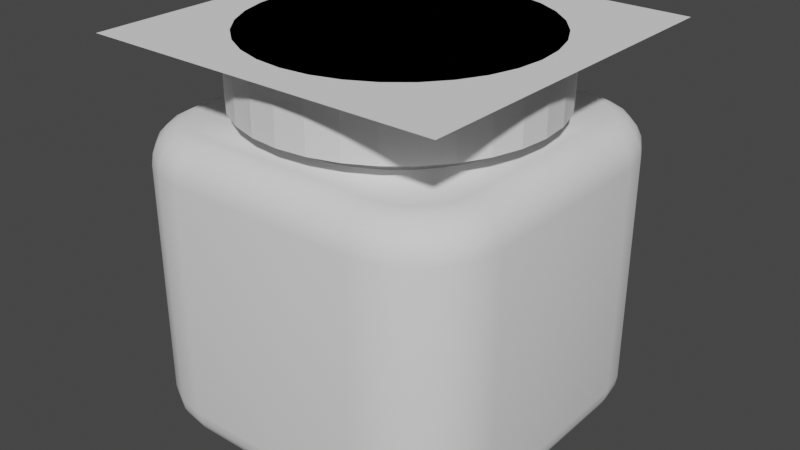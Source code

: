 # Source: jar.blend  (saved by Blender 2.82.7; exported with 4.5.12 LTS)
import bpy
from mathutils import Matrix  # noqa: F401  (used for matrix-valued properties, if any)

bpy.ops.wm.read_factory_settings(use_empty=True)
scene = bpy.context.scene
scene.name = 'Scene'

# ---- collections
col_collection = bpy.data.collections.new('Collection'); scene.collection.children.link(col_collection)

# ---- world
world_world = bpy.data.worlds.new('World'); scene.world = world_world
world_world.use_nodes = True; world_world.node_tree.nodes.clear()
_N = world_world.node_tree.nodes; _L = world_world.node_tree.links
n0 = _N.new('ShaderNodeOutputWorld'); n0.name = 'World Output'; n0.location = (300, 300)
n1 = _N.new('ShaderNodeBackground'); n1.name = 'Background'; n1.location = (10, 300)
n1.inputs[0].default_value = (0.05088, 0.05088, 0.05088, 1.0)
_L.new(n1.outputs[0], n0.inputs[0])
n0.is_active_output = True
world_world.color = (0.05088, 0.05088, 0.05088)
world_world.use_sun_shadow = False
world_world.sun_shadow_jitter_overblur = 0.0

# ---- meshes
me_cube_001 = bpy.data.meshes.new('Cube.001')
me_cube_001.from_pydata([(-0.519, -0.8193, -1.0), (-0.5333, -1.0, -0.8193), (-0.5234, -0.8751, -0.9912), (-0.5274, -0.9255, -0.9655), (-0.5305, -0.9655, -0.9255), (-0.5326, -0.9912, -0.8751), (-0.8193, -0.519, -1.0), (-1.0, -0.5333, -0.8193), (-0.8751, -0.5234, -0.9912), (-0.9255, -0.5274, -0.9655), (-0.9655, -0.5305, -0.9255), (-0.9912, -0.5326, -0.8751), (-0.6209, -0.8031, -1.0), (-0.6775, -0.9772, -0.8193), (-0.6384, -0.8569, -0.9912), (-0.6542, -0.9054, -0.9655), (-0.6667, -0.9439, -0.9255), (-0.6747, -0.9686, -0.8751), (-0.7, -0.7628, -1.0), (-0.8076, -0.9109, -0.8193), (-0.7333, -0.8086, -0.9912), (-0.7633, -0.8498, -0.9655), (-0.7871, -0.8826, -0.9255), (-0.8023, -0.9036, -0.8751), (-0.7628, -0.7, -1.0), (-0.9109, -0.8076, -0.8193), (-0.8086, -0.7333, -0.9912), (-0.8498, -0.7633, -0.9655), (-0.8826, -0.7871, -0.9255), (-0.9036, -0.8023, -0.8751), (-0.8031, -0.6209, -1.0), (-0.9772, -0.6775, -0.8193), (-0.8569, -0.6384, -0.9912), (-0.9054, -0.6542, -0.9655), (-0.9439, -0.6667, -0.9255), (-0.9686, -0.6747, -0.8751), (-0.8193, -0.519, 0.5771), (-1.0, -0.5333, 0.3963), (-0.8751, -0.5234, 0.5682), (-0.9255, -0.5274, 0.5426), (-0.9655, -0.5305, 0.5026), (-0.9912, -0.5326, 0.4522), (-0.519, -0.8193, 0.5771), (-0.5333, -1.0, 0.3963), (-0.5234, -0.8751, 0.5682), (-0.5274, -0.9255, 0.5426), (-0.5305, -0.9655, 0.5026), (-0.5326, -0.9912, 0.4522), (-0.8031, -0.6209, 0.5771), (-0.9772, -0.6775, 0.3963), (-0.8569, -0.6384, 0.5682), (-0.9054, -0.6542, 0.5426), (-0.9439, -0.6667, 0.5026), (-0.9686, -0.6747, 0.4522), (-0.7628, -0.7, 0.5771), (-0.9109, -0.8076, 0.3963), (-0.8086, -0.7333, 0.5682), (-0.8498, -0.7633, 0.5426), (-0.8826, -0.7871, 0.5026), (-0.9036, -0.8023, 0.4522), (-0.7, -0.7628, 0.5771), (-0.8076, -0.9109, 0.3963), (-0.7333, -0.8086, 0.5682), (-0.7633, -0.8498, 0.5426), (-0.7871, -0.8826, 0.5026), (-0.8023, -0.9036, 0.4522), (-0.6209, -0.8031, 0.5771), (-0.6775, -0.9772, 0.3963), (-0.6384, -0.8569, 0.5682), (-0.6542, -0.9054, 0.5426), (-0.6667, -0.9439, 0.5026), (-0.6747, -0.9686, 0.4522), (-0.8193, 0.519, -1.0), (-1.0, 0.5333, -0.8193), (-0.8751, 0.5234, -0.9912), (-0.9255, 0.5274, -0.9655), (-0.9655, 0.5305, -0.9255), (-0.9912, 0.5326, -0.8751), (-0.519, 0.8193, -1.0), (-0.5333, 1.0, -0.8193), (-0.5234, 0.8751, -0.9912), (-0.5274, 0.9255, -0.9655), (-0.5305, 0.9655, -0.9255), (-0.5326, 0.9912, -0.8751), (-0.8031, 0.6209, -1.0), (-0.9772, 0.6775, -0.8193), (-0.8569, 0.6384, -0.9912), (-0.9054, 0.6542, -0.9655), (-0.9439, 0.6667, -0.9255), (-0.9686, 0.6747, -0.8751), (-0.7628, 0.7, -1.0), (-0.9109, 0.8076, -0.8193), (-0.8086, 0.7333, -0.9912), (-0.8498, 0.7633, -0.9655), (-0.8826, 0.7871, -0.9255), (-0.9036, 0.8023, -0.8751), (-0.7, 0.7628, -1.0), (-0.8076, 0.9109, -0.8193), (-0.7333, 0.8086, -0.9912), (-0.7633, 0.8498, -0.9655), (-0.7871, 0.8826, -0.9255), (-0.8023, 0.9036, -0.8751), (-0.6209, 0.8031, -1.0), (-0.6775, 0.9772, -0.8193), (-0.6384, 0.8569, -0.9912), (-0.6542, 0.9054, -0.9655), (-0.6667, 0.9439, -0.9255), (-0.6747, 0.9686, -0.8751), (-0.519, 0.8193, 0.5771), (-0.5333, 1.0, 0.3963), (-0.5234, 0.8751, 0.5682), (-0.5274, 0.9255, 0.5426), (-0.5305, 0.9655, 0.5026), (-0.5326, 0.9912, 0.4522), (-0.8193, 0.519, 0.5771), (-1.0, 0.5333, 0.3963), (-0.8751, 0.5234, 0.5682), (-0.9255, 0.5274, 0.5426), (-0.9655, 0.5305, 0.5026), (-0.9912, 0.5326, 0.4522), (-0.6209, 0.8031, 0.5771), (-0.6775, 0.9772, 0.3963), (-0.6384, 0.8569, 0.5682), (-0.6542, 0.9054, 0.5426), (-0.6667, 0.9439, 0.5026), (-0.6747, 0.9686, 0.4522), (-0.7, 0.7628, 0.5771), (-0.8076, 0.9109, 0.3963), (-0.7333, 0.8086, 0.5682), (-0.7633, 0.8498, 0.5426), (-0.7871, 0.8826, 0.5026), (-0.8023, 0.9036, 0.4522), (-0.7628, 0.7, 0.5771), (-0.9109, 0.8076, 0.3963), (-0.8086, 0.7333, 0.5682), (-0.8498, 0.7633, 0.5426), (-0.8826, 0.7871, 0.5026), (-0.9036, 0.8023, 0.4522), (-0.8031, 0.6209, 0.5771), (-0.9772, 0.6775, 0.3963), (-0.8569, 0.6384, 0.5682), (-0.9054, 0.6542, 0.5426), (-0.9439, 0.6667, 0.5026), (-0.9686, 0.6747, 0.4522), (0.8193, -0.519, -1.0), (1.0, -0.5333, -0.8193), (0.8751, -0.5234, -0.9912), (0.9255, -0.5274, -0.9655), (0.9655, -0.5305, -0.9255), (0.9912, -0.5326, -0.8751), (0.519, -0.8193, -1.0), (0.5333, -1.0, -0.8193), (0.5234, -0.8751, -0.9912), (0.5274, -0.9255, -0.9655), (0.5305, -0.9655, -0.9255), (0.5326, -0.9912, -0.8751), (0.8031, -0.6209, -1.0), (0.9772, -0.6775, -0.8193), (0.8569, -0.6384, -0.9912), (0.9054, -0.6542, -0.9655), (0.9439, -0.6667, -0.9255), (0.9686, -0.6747, -0.8751), (0.7628, -0.7, -1.0), (0.9109, -0.8076, -0.8193), (0.8086, -0.7333, -0.9912), (0.8498, -0.7633, -0.9655), (0.8826, -0.7871, -0.9255), (0.9036, -0.8023, -0.8751), (0.7, -0.7628, -1.0), (0.8076, -0.9109, -0.8193), (0.7333, -0.8086, -0.9912), (0.7633, -0.8498, -0.9655), (0.7871, -0.8826, -0.9255), (0.8023, -0.9036, -0.8751), (0.6209, -0.8031, -1.0), (0.6775, -0.9772, -0.8193), (0.6384, -0.8569, -0.9912), (0.6542, -0.9054, -0.9655), (0.6667, -0.9439, -0.9255), (0.6747, -0.9686, -0.8751), (0.519, -0.8193, 0.5771), (0.5333, -1.0, 0.3963), (0.5234, -0.8751, 0.5682), (0.5274, -0.9255, 0.5426), (0.5305, -0.9655, 0.5026), (0.5326, -0.9912, 0.4522), (0.8193, -0.519, 0.5771), (1.0, -0.5333, 0.3963), (0.8751, -0.5234, 0.5682), (0.9255, -0.5274, 0.5426), (0.9655, -0.5305, 0.5026), (0.9912, -0.5326, 0.4522), (0.6209, -0.8031, 0.5771), (0.6775, -0.9772, 0.3963), (0.6384, -0.8569, 0.5682), (0.6542, -0.9054, 0.5426), (0.6667, -0.9439, 0.5026), (0.6747, -0.9686, 0.4522), (0.7, -0.7628, 0.5771), (0.8076, -0.9109, 0.3963), (0.7333, -0.8086, 0.5682), (0.7633, -0.8498, 0.5426), (0.7871, -0.8826, 0.5026), (0.8023, -0.9036, 0.4522), (0.7628, -0.7, 0.5771), (0.9109, -0.8076, 0.3963), (0.8086, -0.7333, 0.5682), (0.8498, -0.7633, 0.5426), (0.8826, -0.7871, 0.5026), (0.9036, -0.8023, 0.4522), (0.8031, -0.6209, 0.5771), (0.9772, -0.6775, 0.3963), (0.8569, -0.6384, 0.5682), (0.9054, -0.6542, 0.5426), (0.9439, -0.6667, 0.5026), (0.9686, -0.6747, 0.4522), (0.519, 0.8193, -1.0), (0.5333, 1.0, -0.8193), (0.5234, 0.8751, -0.9912), (0.5274, 0.9255, -0.9655), (0.5305, 0.9655, -0.9255), (0.5326, 0.9912, -0.8751), (0.8193, 0.519, -1.0), (1.0, 0.5333, -0.8193), (0.8751, 0.5234, -0.9912), (0.9255, 0.5274, -0.9655), (0.9655, 0.5305, -0.9255), (0.9912, 0.5326, -0.8751), (0.6209, 0.8031, -1.0), (0.6775, 0.9772, -0.8193), (0.6384, 0.8569, -0.9912), (0.6542, 0.9054, -0.9655), (0.6667, 0.9439, -0.9255), (0.6747, 0.9686, -0.8751), (0.7, 0.7628, -1.0), (0.8076, 0.9109, -0.8193), (0.7333, 0.8086, -0.9912), (0.7633, 0.8498, -0.9655), (0.7871, 0.8826, -0.9255), (0.8023, 0.9036, -0.8751), (0.7628, 0.7, -1.0), (0.9109, 0.8076, -0.8193), (0.8086, 0.7333, -0.9912), (0.8498, 0.7633, -0.9655), (0.8826, 0.7871, -0.9255), (0.9036, 0.8023, -0.8751), (0.8031, 0.6209, -1.0), (0.9772, 0.6775, -0.8193), (0.8569, 0.6384, -0.9912), (0.9054, 0.6542, -0.9655), (0.9439, 0.6667, -0.9255), (0.9686, 0.6747, -0.8751), (0.8193, 0.519, 0.5771), (1.0, 0.5333, 0.3963), (0.8751, 0.5234, 0.5682), (0.9255, 0.5274, 0.5426), (0.9655, 0.5305, 0.5026), (0.9912, 0.5326, 0.4522), (0.519, 0.8193, 0.5771), (0.5333, 1.0, 0.3963), (0.5234, 0.8751, 0.5682), (0.5274, 0.9255, 0.5426), (0.5305, 0.9655, 0.5026), (0.5326, 0.9912, 0.4522), (0.8031, 0.6209, 0.5771), (0.9772, 0.6775, 0.3963), (0.8569, 0.6384, 0.5682), (0.9054, 0.6542, 0.5426), (0.9439, 0.6667, 0.5026), (0.9686, 0.6747, 0.4522), (0.7628, 0.7, 0.5771), (0.9109, 0.8076, 0.3963), (0.8086, 0.7333, 0.5682), (0.8498, 0.7633, 0.5426), (0.8826, 0.7871, 0.5026), (0.9036, 0.8023, 0.4522), (0.7, 0.7628, 0.5771), (0.8076, 0.9109, 0.3963), (0.7333, 0.8086, 0.5682), (0.7633, 0.8498, 0.5426), (0.7871, 0.8826, 0.5026), (0.8023, 0.9036, 0.4522), (0.6209, 0.8031, 0.5771), (0.6775, 0.9772, 0.3963), (0.6384, 0.8569, 0.5682), (0.6542, 0.9054, 0.5426), (0.6667, 0.9439, 0.5026), (0.6747, 0.9686, 0.4522), (0.0, 0.6423, 0.5771), (0.1253, 0.63, 0.5771), (0.2458, 0.5934, 0.5771), (0.3568, 0.5341, 0.5771), (0.4542, 0.4542, 0.5771), (0.5341, 0.3568, 0.5771), (0.5934, 0.2458, 0.5771), (0.63, 0.1253, 0.5771), (0.6423, 7.749e-07, 0.5771), (0.63, -0.1253, 0.5771), (0.5934, -0.2458, 0.5771), (0.5341, -0.3568, 0.5771), (0.4542, -0.4542, 0.5771), (0.3568, -0.5341, 0.5771), (0.2458, -0.5934, 0.5771), (0.1253, -0.63, 0.5771), (5.96e-08, -0.6423, 0.5771), (-0.1253, -0.63, 0.5771), (-0.2458, -0.5934, 0.5771), (-0.3568, -0.5341, 0.5771), (-0.4542, -0.4542, 0.5771), (-0.5341, -0.3568, 0.5771), (-0.5934, -0.2458, 0.5771), (-0.63, -0.1253, 0.5771), (-0.6423, -2.049e-08, 0.5771), (-0.63, 0.1253, 0.5771), (-0.5934, 0.2458, 0.5771), (-0.5341, 0.3568, 0.5771), (-0.4542, 0.4542, 0.5771), (-0.3568, 0.5341, 0.5771), (-0.2458, 0.5934, 0.5771), (-0.1253, 0.63, 0.5771), (0.0, 0.6423, 0.768), (0.1253, 0.63, 0.768), (0.2458, 0.5934, 0.768), (0.3568, 0.5341, 0.768), (0.4542, 0.4542, 0.768), (0.5341, 0.3568, 0.768), (0.5934, 0.2458, 0.768), (0.63, 0.1253, 0.768), (0.6423, 7.749e-07, 0.768), (0.63, -0.1253, 0.768), (0.5934, -0.2458, 0.768), (0.5341, -0.3568, 0.768), (0.4542, -0.4542, 0.768), (0.3568, -0.5341, 0.768), (0.2458, -0.5934, 0.768), (0.1253, -0.63, 0.768), (5.96e-08, -0.6423, 0.768), (-0.1253, -0.63, 0.768), (-0.2458, -0.5934, 0.768), (-0.3568, -0.5341, 0.768), (-0.4542, -0.4542, 0.768), (-0.5341, -0.3568, 0.768), (-0.5934, -0.2458, 0.768), (-0.63, -0.1253, 0.768), (-0.6423, -2.049e-08, 0.768), (-0.63, 0.1253, 0.768), (-0.5934, 0.2458, 0.768), (-0.5341, 0.3568, 0.768), (-0.4542, 0.4542, 0.768), (-0.3568, 0.5341, 0.768), (-0.2458, 0.5934, 0.768), (-0.1253, 0.63, 0.768), (-1.0, 0.0, -0.8193), (-0.9912, 0.0, -0.8751), (-0.9655, 0.0, -0.9255), (-0.9255, 0.0, -0.9655), (-0.8751, 0.0, -0.9912), (-0.8193, 0.0, -1.0), (-0.8193, 0.0, 0.5771), (-0.8751, 0.0, 0.5682), (-0.9255, 0.0, 0.5426), (-0.9655, 0.0, 0.5026), (-0.9912, 0.0, 0.4522), (-1.0, 0.0, 0.3963), (-0.7314, -0.7314, -1.0), (-0.7709, -0.7709, -0.9912), (-0.8065, -0.8065, -0.9655), (-0.8348, -0.8348, -0.9255), (-0.853, -0.853, -0.8751), (-0.8592, -0.8592, -0.8193), (-0.7314, -0.7314, 0.5771), (-0.7709, -0.7709, 0.5682), (-0.8065, -0.8065, 0.5426), (-0.8348, -0.8348, 0.5026), (-0.853, -0.853, 0.4522), (-0.8592, -0.8592, 0.3963), (-0.7314, 0.7314, 0.5771), (-0.7709, 0.7709, 0.5682), (-0.8065, 0.8065, 0.5426), (-0.8348, 0.8348, 0.5026), (-0.853, 0.853, 0.4522), (-0.8592, 0.8592, 0.3963), (-0.7314, 0.7314, -1.0), (-0.7709, 0.7709, -0.9912), (-0.8065, 0.8065, -0.9655), (-0.8348, 0.8348, -0.9255), (-0.853, 0.853, -0.8751), (-0.8592, 0.8592, -0.8193), (0.7314, 0.7314, 0.5771), (0.7709, 0.7709, 0.5682), (0.8065, 0.8065, 0.5426), (0.8348, 0.8348, 0.5026), (0.853, 0.853, 0.4522), (0.8592, 0.8592, 0.3963), (0.7314, 0.7314, -1.0), (0.7709, 0.7709, -0.9912), (0.8065, 0.8065, -0.9655), (0.8348, 0.8348, -0.9255), (0.853, 0.853, -0.8751), (0.8592, 0.8592, -0.8193), (0.7314, -0.7314, 0.5771), (0.7709, -0.7709, 0.5682), (0.8065, -0.8065, 0.5426), (0.8348, -0.8348, 0.5026), (0.853, -0.853, 0.4522), (0.8592, -0.8592, 0.3963), (0.7314, -0.7314, -1.0), (0.7709, -0.7709, -0.9912), (0.8065, -0.8065, -0.9655), (0.8348, -0.8348, -0.9255), (0.853, -0.853, -0.8751), (0.8592, -0.8592, -0.8193), (0.0, -1.0, -0.8193), (0.0, -0.9912, -0.8751), (0.0, -0.9655, -0.9255), (0.0, -0.9255, -0.9655), (0.0, -0.8751, -0.9912), (0.0, -0.8193, -1.0), (0.0, -0.8193, 0.5771), (0.0, -0.8751, 0.5682), (0.0, -0.9255, 0.5426), (0.0, -0.9655, 0.5026), (0.0, -0.9912, 0.4522), (0.0, -1.0, 0.3963), (1.0, 0.0, -0.8193), (0.9912, 0.0, -0.8751), (0.9655, 0.0, -0.9255), (0.9255, 0.0, -0.9655), (0.8751, 0.0, -0.9912), (0.8193, 0.0, -1.0), (1.0, 0.0, 0.3963), (0.9912, 0.0, 0.4522), (0.9655, 0.0, 0.5026), (0.9255, 0.0, 0.5426), (0.8751, 0.0, 0.5682), (0.8193, 0.0, 0.5771), (0.0, 1.0, -0.8193), (0.0, 0.9912, -0.8751), (0.0, 0.9655, -0.9255), (0.0, 0.9255, -0.9655), (0.0, 0.8751, -0.9912), (0.0, 0.8193, -1.0), (0.0, 1.0, 0.3963), (0.0, 0.9912, 0.4522), (0.0, 0.9655, 0.5026), (0.0, 0.9255, 0.5426), (0.0, 0.8751, 0.5682), (0.0, 0.8193, 0.5771)], [], [(31, 49, 37, 7), (181, 151, 175, 193), (139, 85, 73, 115), (13, 67, 61, 19), (133, 91, 85, 139), (412, 423, 43, 1), (369, 375, 55, 25), (25, 55, 49, 31), (352, 363, 115, 73), (436, 442, 259, 217), (211, 157, 145, 187), (121, 103, 97, 127), (381, 387, 91, 133), (109, 79, 103, 121), (277, 235, 229, 283), (265, 247, 241, 271), (393, 399, 235, 277), (253, 223, 247, 265), (205, 163, 157, 211), (283, 229, 217, 259), (193, 175, 169, 199), (405, 411, 163, 205), (424, 430, 187, 145), (1, 43, 67, 13), (12, 0, 2, 14), (14, 2, 3, 15), (15, 3, 4, 16), (16, 4, 5, 17), (17, 5, 1, 13), (42, 66, 68, 44), (44, 68, 69, 45), (45, 69, 70, 46), (46, 70, 71, 47), (47, 71, 67, 43), (18, 12, 14, 20), (20, 14, 15, 21), (21, 15, 16, 22), (22, 16, 17, 23), (23, 17, 13, 19), (66, 60, 62, 68), (68, 62, 63, 69), (69, 63, 64, 70), (70, 64, 65, 71), (71, 65, 61, 67), (364, 18, 20, 365), (365, 20, 21, 366), (366, 21, 22, 367), (367, 22, 23, 368), (368, 23, 19, 369), (370, 54, 56, 371), (371, 56, 57, 372), (372, 57, 58, 373), (373, 58, 59, 374), (374, 59, 55, 375), (30, 24, 26, 32), (32, 26, 27, 33), (33, 27, 28, 34), (34, 28, 29, 35), (35, 29, 25, 31), (54, 48, 50, 56), (56, 50, 51, 57), (57, 51, 52, 58), (58, 52, 53, 59), (59, 53, 49, 55), (6, 30, 32, 8), (8, 32, 33, 9), (9, 33, 34, 10), (10, 34, 35, 11), (11, 35, 31, 7), (48, 36, 38, 50), (50, 38, 39, 51), (51, 39, 40, 52), (52, 40, 41, 53), (53, 41, 37, 49), (120, 108, 110, 122), (122, 110, 111, 123), (123, 111, 112, 124), (124, 112, 113, 125), (125, 113, 109, 121), (78, 102, 104, 80), (80, 104, 105, 81), (81, 105, 106, 82), (82, 106, 107, 83), (83, 107, 103, 79), (126, 120, 122, 128), (128, 122, 123, 129), (129, 123, 124, 130), (130, 124, 125, 131), (131, 125, 121, 127), (102, 96, 98, 104), (104, 98, 99, 105), (105, 99, 100, 106), (106, 100, 101, 107), (107, 101, 97, 103), (376, 126, 128, 377), (377, 128, 129, 378), (378, 129, 130, 379), (379, 130, 131, 380), (380, 131, 127, 381), (382, 90, 92, 383), (383, 92, 93, 384), (384, 93, 94, 385), (385, 94, 95, 386), (386, 95, 91, 387), (138, 132, 134, 140), (140, 134, 135, 141), (141, 135, 136, 142), (142, 136, 137, 143), (143, 137, 133, 139), (90, 84, 86, 92), (92, 86, 87, 93), (93, 87, 88, 94), (94, 88, 89, 95), (95, 89, 85, 91), (114, 138, 140, 116), (116, 140, 141, 117), (117, 141, 142, 118), (118, 142, 143, 119), (119, 143, 139, 115), (84, 72, 74, 86), (86, 74, 75, 87), (87, 75, 76, 88), (88, 76, 77, 89), (89, 77, 73, 85), (264, 252, 254, 266), (266, 254, 255, 267), (267, 255, 256, 268), (268, 256, 257, 269), (269, 257, 253, 265), (222, 246, 248, 224), (224, 248, 249, 225), (225, 249, 250, 226), (226, 250, 251, 227), (227, 251, 247, 223), (270, 264, 266, 272), (272, 266, 267, 273), (273, 267, 268, 274), (274, 268, 269, 275), (275, 269, 265, 271), (246, 240, 242, 248), (248, 242, 243, 249), (249, 243, 244, 250), (250, 244, 245, 251), (251, 245, 241, 247), (388, 270, 272, 389), (389, 272, 273, 390), (390, 273, 274, 391), (391, 274, 275, 392), (392, 275, 271, 393), (394, 234, 236, 395), (395, 236, 237, 396), (396, 237, 238, 397), (397, 238, 239, 398), (398, 239, 235, 399), (282, 276, 278, 284), (284, 278, 279, 285), (285, 279, 280, 286), (286, 280, 281, 287), (287, 281, 277, 283), (234, 228, 230, 236), (236, 230, 231, 237), (237, 231, 232, 238), (238, 232, 233, 239), (239, 233, 229, 235), (258, 282, 284, 260), (260, 284, 285, 261), (261, 285, 286, 262), (262, 286, 287, 263), (263, 287, 283, 259), (228, 216, 218, 230), (230, 218, 219, 231), (231, 219, 220, 232), (232, 220, 221, 233), (233, 221, 217, 229), (192, 180, 182, 194), (194, 182, 183, 195), (195, 183, 184, 196), (196, 184, 185, 197), (197, 185, 181, 193), (150, 174, 176, 152), (152, 176, 177, 153), (153, 177, 178, 154), (154, 178, 179, 155), (155, 179, 175, 151), (198, 192, 194, 200), (200, 194, 195, 201), (201, 195, 196, 202), (202, 196, 197, 203), (203, 197, 193, 199), (174, 168, 170, 176), (176, 170, 171, 177), (177, 171, 172, 178), (178, 172, 173, 179), (179, 173, 169, 175), (400, 198, 200, 401), (401, 200, 201, 402), (402, 201, 202, 403), (403, 202, 203, 404), (404, 203, 199, 405), (406, 162, 164, 407), (407, 164, 165, 408), (408, 165, 166, 409), (409, 166, 167, 410), (410, 167, 163, 411), (210, 204, 206, 212), (212, 206, 207, 213), (213, 207, 208, 214), (214, 208, 209, 215), (215, 209, 205, 211), (162, 156, 158, 164), (164, 158, 159, 165), (165, 159, 160, 166), (166, 160, 161, 167), (167, 161, 157, 163), (186, 210, 212, 188), (188, 212, 213, 189), (189, 213, 214, 190), (190, 214, 215, 191), (191, 215, 211, 187), (156, 144, 146, 158), (158, 146, 147, 159), (159, 147, 148, 160), (160, 148, 149, 161), (161, 149, 145, 157), (352, 73, 77, 353), (353, 77, 76, 354), (354, 76, 75, 355), (355, 75, 74, 356), (356, 74, 72, 357), (436, 217, 221, 437), (437, 221, 220, 438), (438, 220, 219, 439), (439, 219, 218, 440), (440, 218, 216, 441), (424, 145, 149, 425), (425, 149, 148, 426), (426, 148, 147, 427), (427, 147, 146, 428), (428, 146, 144, 429), (412, 1, 5, 413), (413, 5, 4, 414), (414, 4, 3, 415), (415, 3, 2, 416), (416, 2, 0, 417), (358, 114, 116, 359), (359, 116, 117, 360), (360, 117, 118, 361), (361, 118, 119, 362), (362, 119, 115, 363), (418, 42, 44, 419), (419, 44, 45, 420), (420, 45, 46, 421), (421, 46, 47, 422), (422, 47, 43, 423), (430, 253, 257, 431), (431, 257, 256, 432), (432, 256, 255, 433), (433, 255, 254, 434), (434, 254, 252, 435), (442, 109, 113, 443), (443, 113, 112, 444), (444, 112, 111, 445), (445, 111, 110, 446), (446, 110, 108, 447), (72, 84, 90, 382, 96, 102, 78, 441, 216, 228, 234, 394, 240, 246, 222, 429, 144, 156, 162, 406, 168, 174, 150, 417, 0, 12, 18, 364, 24, 30, 6, 357), (292, 291, 323, 324), (319, 318, 350, 351), (306, 305, 337, 338), (293, 292, 324, 325), (288, 319, 351, 320), (307, 306, 338, 339), (294, 293, 325, 326), (308, 307, 339, 340), (295, 294, 326, 327), (309, 308, 340, 341), (296, 295, 327, 328), (310, 309, 341, 342), (297, 296, 328, 329), (311, 310, 342, 343), (298, 297, 329, 330), (312, 311, 343, 344), (299, 298, 330, 331), (313, 312, 344, 345), (300, 299, 331, 332), (314, 313, 345, 346), (301, 300, 332, 333), (315, 314, 346, 347), (302, 301, 333, 334), (289, 288, 320, 321), (316, 315, 347, 348), (303, 302, 334, 335), (290, 289, 321, 322), (317, 316, 348, 349), (304, 303, 335, 336), (291, 290, 322, 323), (318, 317, 349, 350), (305, 304, 336, 337), (41, 362, 363, 37), (40, 361, 362, 41), (39, 360, 361, 40), (38, 359, 360, 39), (36, 358, 359, 38), (8, 356, 357, 6), (9, 355, 356, 8), (10, 354, 355, 9), (11, 353, 354, 10), (7, 352, 353, 11), (7, 37, 363, 352), (65, 374, 375, 61), (64, 373, 374, 65), (63, 372, 373, 64), (62, 371, 372, 63), (60, 370, 371, 62), (29, 368, 369, 25), (28, 367, 368, 29), (27, 366, 367, 28), (26, 365, 366, 27), (24, 364, 365, 26), (19, 61, 375, 369), (101, 386, 387, 97), (100, 385, 386, 101), (99, 384, 385, 100), (98, 383, 384, 99), (96, 382, 383, 98), (137, 380, 381, 133), (136, 379, 380, 137), (135, 378, 379, 136), (134, 377, 378, 135), (132, 376, 377, 134), (127, 97, 387, 381), (245, 398, 399, 241), (244, 397, 398, 245), (243, 396, 397, 244), (242, 395, 396, 243), (240, 394, 395, 242), (281, 392, 393, 277), (280, 391, 392, 281), (279, 390, 391, 280), (278, 389, 390, 279), (276, 388, 389, 278), (271, 241, 399, 393), (173, 410, 411, 169), (172, 409, 410, 173), (171, 408, 409, 172), (170, 407, 408, 171), (168, 406, 407, 170), (209, 404, 405, 205), (208, 403, 404, 209), (207, 402, 403, 208), (206, 401, 402, 207), (204, 400, 401, 206), (199, 169, 411, 405), (185, 422, 423, 181), (184, 421, 422, 185), (183, 420, 421, 184), (182, 419, 420, 183), (180, 418, 419, 182), (152, 416, 417, 150), (153, 415, 416, 152), (154, 414, 415, 153), (155, 413, 414, 154), (151, 412, 413, 155), (151, 181, 423, 412), (188, 434, 435, 186), (189, 433, 434, 188), (190, 432, 433, 189), (191, 431, 432, 190), (187, 430, 431, 191), (224, 428, 429, 222), (225, 427, 428, 224), (226, 426, 427, 225), (227, 425, 426, 226), (223, 424, 425, 227), (223, 253, 430, 424), (260, 446, 447, 258), (261, 445, 446, 260), (262, 444, 445, 261), (263, 443, 444, 262), (259, 442, 443, 263), (80, 440, 441, 78), (81, 439, 440, 80), (82, 438, 439, 81), (83, 437, 438, 82), (79, 436, 437, 83), (79, 109, 442, 436), (114, 358, 312, 313), (138, 114, 313, 314), (132, 138, 314, 315), (316, 376, 132, 315), (126, 376, 316, 317), (120, 126, 317, 318), (108, 120, 318, 319), (288, 447, 108, 319), (258, 447, 288, 289), (282, 258, 289, 290), (276, 282, 290, 291), (292, 388, 276, 291), (270, 388, 292, 293), (264, 270, 293, 294), (252, 264, 294, 295), (296, 435, 252, 295), (186, 435, 296, 297), (210, 186, 297, 298), (204, 210, 298, 299), (300, 400, 204, 299), (198, 400, 300, 301), (192, 198, 301, 302), (180, 192, 302, 303), (304, 418, 180, 303), (42, 418, 304, 305), (66, 42, 305, 306), (60, 66, 306, 307), (308, 370, 60, 307), (54, 370, 308, 309), (48, 54, 309, 310), (36, 48, 310, 311), (312, 358, 36, 311)])
me_cube_001.polygons.foreach_set('use_smooth', [True] * 417)
_uv = me_cube_001.uv_layers.new(name='UVMap')
_uv.uv.foreach_set('vector', [0.4037, 0.04031, 0.5963, 0.04031, 0.5963, 0.05834, 0.4037, 0.05834, 0.5963, 0.8083, 0.4037, 0.8083, 0.3933, 0.7759, 0.6067, 0.7759, 0.6598, 0.3199, 0.3402, 0.3199, 0.4037, 0.1917, 0.5963, 0.1917, 0.4037, 0.9597, 0.5963, 0.9597, 0.5963, 0.976, 0.4037, 0.976, 0.6577, 0.3253, 0.3423, 0.3253, 0.3402, 0.3199, 0.6598, 0.3199, 0.4037, 0.875, 0.5963, 0.875, 0.5963, 0.9417, 0.4037, 0.9417, 0.4037, 0.988, 0.5963, 0.988, 0.5963, 1.0, 0.4037, 1.0, 0.4037, 0.02405, 0.5963, 0.02405, 0.5963, 0.04031, 0.4037, 0.04031, 0.4037, 0.125, 0.5963, 0.125, 0.5963, 0.1917, 0.4037, 0.1917, 0.4037, 0.375, 0.5963, 0.375, 0.5963, 0.4417, 0.4037, 0.4417, 0.5971, 0.7097, 0.4029, 0.7097, 0.4037, 0.6917, 0.5963, 0.6917, 0.6502, 0.3612, 0.3498, 0.3612, 0.3456, 0.3531, 0.6544, 0.3531, 0.6561, 0.3392, 0.3439, 0.3392, 0.3423, 0.3253, 0.6577, 0.3253, 0.5963, 0.3083, 0.4037, 0.3083, 0.3498, 0.3612, 0.6502, 0.3612, 0.6025, 0.4877, 0.3975, 0.4877, 0.3933, 0.4741, 0.6067, 0.4741, 0.5971, 0.5403, 0.4029, 0.5403, 0.4008, 0.524, 0.5992, 0.524, 0.6009, 0.5059, 0.3991, 0.5059, 0.3975, 0.4877, 0.6025, 0.4877, 0.5963, 0.5583, 0.4037, 0.5583, 0.4029, 0.5403, 0.5971, 0.5403, 0.5992, 0.726, 0.4008, 0.726, 0.4029, 0.7097, 0.5971, 0.7097, 0.6067, 0.4741, 0.3933, 0.4741, 0.4037, 0.4417, 0.5963, 0.4417, 0.6067, 0.7759, 0.3933, 0.7759, 0.3975, 0.7623, 0.6025, 0.7623, 0.6009, 0.7441, 0.3991, 0.7441, 0.4008, 0.726, 0.5992, 0.726, 0.4037, 0.625, 0.5963, 0.625, 0.5963, 0.6917, 0.4037, 0.6917, 0.4037, 0.9417, 0.5963, 0.9417, 0.5963, 0.9597, 0.4037, 0.9597, 0.174, 0.7238, 0.1869, 0.7257, 0.1858, 0.7332, 0.1713, 0.731, 0.1713, 0.731, 0.1858, 0.7332, 0.1848, 0.7399, 0.1689, 0.7375, 0.1689, 0.7375, 0.1848, 0.7399, 0.183, 0.7499, 0.166, 0.7473, 0.3868, 0.959, 0.3868, 0.942, 0.3948, 0.9417, 0.3948, 0.9595, 0.3948, 0.9595, 0.3948, 0.9417, 0.4037, 0.9417, 0.4037, 0.9597, 0.8131, 0.7257, 0.826, 0.7238, 0.8287, 0.731, 0.8142, 0.7332, 0.8142, 0.7332, 0.8287, 0.731, 0.8311, 0.7375, 0.8152, 0.7399, 0.8152, 0.7399, 0.8311, 0.7375, 0.834, 0.7473, 0.817, 0.7499, 0.6132, 0.942, 0.6132, 0.959, 0.6052, 0.9595, 0.6052, 0.9417, 0.6052, 0.9417, 0.6052, 0.9595, 0.5963, 0.9597, 0.5963, 0.9417, 0.1641, 0.7187, 0.174, 0.7238, 0.1713, 0.731, 0.1595, 0.7249, 0.1595, 0.7249, 0.1713, 0.731, 0.1689, 0.7375, 0.1553, 0.7305, 0.1553, 0.7305, 0.1689, 0.7375, 0.1647, 0.7468, 0.1497, 0.7392, 0.3868, 0.9753, 0.3868, 0.9603, 0.3948, 0.9598, 0.3948, 0.9758, 0.3948, 0.9758, 0.3948, 0.9598, 0.4037, 0.9597, 0.4037, 0.976, 0.826, 0.7238, 0.8359, 0.7187, 0.8405, 0.7249, 0.8287, 0.731, 0.8287, 0.731, 0.8405, 0.7249, 0.8447, 0.7305, 0.8311, 0.7375, 0.8311, 0.7375, 0.8447, 0.7305, 0.8503, 0.7392, 0.8353, 0.7468, 0.6132, 0.9603, 0.6132, 0.9753, 0.6052, 0.9758, 0.6052, 0.9598, 0.6052, 0.9598, 0.6052, 0.9758, 0.5963, 0.976, 0.5963, 0.9597, 0.1602, 0.7148, 0.1641, 0.7187, 0.1595, 0.7249, 0.1548, 0.7202, 0.1548, 0.7202, 0.1595, 0.7249, 0.1553, 0.7305, 0.1499, 0.7251, 0.1499, 0.7251, 0.1553, 0.7305, 0.1486, 0.7384, 0.1426, 0.7324, 0.3868, 0.988, 0.3868, 0.9769, 0.3948, 0.9762, 0.3948, 0.988, 0.3948, 0.988, 0.3948, 0.9762, 0.4037, 0.976, 0.4037, 0.988, 0.8398, 0.7148, 0.8436, 0.7108, 0.8499, 0.7155, 0.8452, 0.7202, 0.8452, 0.7202, 0.8499, 0.7155, 0.8555, 0.7197, 0.8501, 0.7251, 0.8501, 0.7251, 0.8555, 0.7197, 0.8634, 0.7264, 0.8574, 0.7324, 0.6132, 0.988, 0.6132, 0.9991, 0.6052, 0.9998, 0.6052, 0.988, 0.6052, 0.988, 0.6052, 0.9998, 0.5963, 1.0, 0.5963, 0.988, 0.1515, 0.7007, 0.1564, 0.7108, 0.1501, 0.7155, 0.1442, 0.7035, 0.1442, 0.7035, 0.1501, 0.7155, 0.1445, 0.7197, 0.1376, 0.706, 0.1376, 0.706, 0.1445, 0.7197, 0.1358, 0.7253, 0.1282, 0.7103, 0.3868, 0.0397, 0.3868, 0.02466, 0.3948, 0.02421, 0.3948, 0.04016, 0.3948, 0.04016, 0.3948, 0.02421, 0.4037, 0.02405, 0.4037, 0.04031, 0.8436, 0.7108, 0.8485, 0.7007, 0.8558, 0.7035, 0.8499, 0.7155, 0.8499, 0.7155, 0.8558, 0.7035, 0.8624, 0.706, 0.8555, 0.7197, 0.8555, 0.7197, 0.8624, 0.706, 0.8718, 0.7103, 0.8642, 0.7253, 0.6132, 0.02466, 0.6132, 0.0397, 0.6052, 0.04016, 0.6052, 0.02421, 0.6052, 0.02421, 0.6052, 0.04016, 0.5963, 0.04031, 0.5963, 0.02405, 0.1499, 0.6875, 0.1515, 0.7007, 0.1442, 0.7035, 0.1422, 0.6888, 0.1422, 0.6888, 0.1442, 0.7035, 0.1376, 0.706, 0.1353, 0.6899, 0.1353, 0.6899, 0.1376, 0.706, 0.1277, 0.709, 0.1251, 0.692, 0.3868, 0.05801, 0.3868, 0.04099, 0.3948, 0.04049, 0.3948, 0.05826, 0.3948, 0.05826, 0.3948, 0.04049, 0.4037, 0.04031, 0.4037, 0.05834, 0.8485, 0.7007, 0.8501, 0.6875, 0.8578, 0.6888, 0.8558, 0.7035, 0.8558, 0.7035, 0.8578, 0.6888, 0.8647, 0.6899, 0.8624, 0.706, 0.8624, 0.706, 0.8647, 0.6899, 0.8749, 0.692, 0.8723, 0.709, 0.6132, 0.04099, 0.6132, 0.05801, 0.6052, 0.05826, 0.6052, 0.04049, 0.6052, 0.04049, 0.6052, 0.05826, 0.5963, 0.05834, 0.5963, 0.04031, 0.7426, 0.4315, 0.7635, 0.4666, 0.7707, 0.4677, 0.7345, 0.4163, 0.7345, 0.4163, 0.7707, 0.4677, 0.7829, 0.4744, 0.7237, 0.3993, 0.7237, 0.3993, 0.7829, 0.4744, 0.8144, 0.4974, 0.6995, 0.3664, 0.6742, 0.3592, 0.6143, 0.3093, 0.6055, 0.3086, 0.6635, 0.3607, 0.6635, 0.3607, 0.6055, 0.3086, 0.5963, 0.3083, 0.6502, 0.3612, 0.2365, 0.4666, 0.2574, 0.4315, 0.2655, 0.4163, 0.2293, 0.4677, 0.2293, 0.4677, 0.2655, 0.4163, 0.2763, 0.3993, 0.2171, 0.4744, 0.2171, 0.4744, 0.2763, 0.3993, 0.3005, 0.3664, 0.1856, 0.4974, 0.3857, 0.3093, 0.3258, 0.3592, 0.3365, 0.3607, 0.3945, 0.3086, 0.3945, 0.3086, 0.3365, 0.3607, 0.3498, 0.3612, 0.4037, 0.3083, 0.7334, 0.4118, 0.7426, 0.4315, 0.7345, 0.4163, 0.7214, 0.3899, 0.7214, 0.3899, 0.7345, 0.4163, 0.7237, 0.3993, 0.711, 0.3718, 0.711, 0.3718, 0.7237, 0.3993, 0.6767, 0.3609, 0.6814, 0.3527, 0.6814, 0.3527, 0.6767, 0.3609, 0.6641, 0.3611, 0.6686, 0.353, 0.6686, 0.353, 0.6641, 0.3611, 0.6502, 0.3612, 0.6544, 0.3531, 0.2574, 0.4315, 0.2666, 0.4118, 0.2786, 0.3899, 0.2655, 0.4163, 0.2655, 0.4163, 0.2786, 0.3899, 0.289, 0.3717, 0.2763, 0.3993, 0.2763, 0.3993, 0.289, 0.3717, 0.3186, 0.3527, 0.3233, 0.3609, 0.3233, 0.3609, 0.3186, 0.3527, 0.3314, 0.353, 0.3359, 0.3611, 0.3359, 0.3611, 0.3314, 0.353, 0.3456, 0.3531, 0.3498, 0.3612, 0.736, 0.4109, 0.7334, 0.4118, 0.7214, 0.3899, 0.7239, 0.3863, 0.7239, 0.3863, 0.7214, 0.3899, 0.711, 0.3718, 0.7132, 0.3647, 0.7132, 0.3647, 0.711, 0.3718, 0.6814, 0.3527, 0.6833, 0.3392, 0.6833, 0.3392, 0.6814, 0.3527, 0.6686, 0.353, 0.6704, 0.3392, 0.6704, 0.3392, 0.6686, 0.353, 0.6544, 0.3531, 0.6561, 0.3392, 0.264, 0.4109, 0.2615, 0.41, 0.2737, 0.3827, 0.2761, 0.3863, 0.2761, 0.3863, 0.2737, 0.3827, 0.2846, 0.3576, 0.2868, 0.3647, 0.2868, 0.3647, 0.2846, 0.3576, 0.3147, 0.3257, 0.3167, 0.3392, 0.3167, 0.3392, 0.3147, 0.3257, 0.3278, 0.3254, 0.3296, 0.3392, 0.3296, 0.3392, 0.3278, 0.3254, 0.3423, 0.3253, 0.3439, 0.3392, 0.7596, 0.4349, 0.7385, 0.41, 0.7263, 0.3827, 0.7525, 0.4125, 0.7525, 0.4125, 0.7263, 0.3827, 0.7154, 0.3576, 0.7411, 0.3847, 0.7411, 0.3847, 0.7154, 0.3576, 0.6853, 0.3257, 0.6877, 0.3201, 0.6877, 0.3201, 0.6853, 0.3257, 0.6722, 0.3254, 0.6745, 0.3199, 0.6745, 0.3199, 0.6722, 0.3254, 0.6577, 0.3253, 0.6598, 0.3199, 0.2615, 0.41, 0.2404, 0.4349, 0.2475, 0.4125, 0.2737, 0.3827, 0.2737, 0.3827, 0.2475, 0.4125, 0.2589, 0.3847, 0.2846, 0.3576, 0.2846, 0.3576, 0.2589, 0.3847, 0.3123, 0.3201, 0.3147, 0.3257, 0.3147, 0.3257, 0.3123, 0.3201, 0.3255, 0.3199, 0.3278, 0.3254, 0.3278, 0.3254, 0.3255, 0.3199, 0.3402, 0.3199, 0.3423, 0.3253, 0.7972, 0.4915, 0.7596, 0.4349, 0.7525, 0.4125, 0.8103, 0.4975, 0.8103, 0.4975, 0.7525, 0.4125, 0.7411, 0.3847, 0.8287, 0.5115, 0.8287, 0.5115, 0.7411, 0.3847, 0.7137, 0.3288, 0.8719, 0.5539, 0.6145, 0.194, 0.6851, 0.3151, 0.6739, 0.3187, 0.6055, 0.1923, 0.6055, 0.1923, 0.6739, 0.3187, 0.6598, 0.3199, 0.5963, 0.1917, 0.2404, 0.4349, 0.2028, 0.4915, 0.1897, 0.4975, 0.2475, 0.4125, 0.2475, 0.4125, 0.1897, 0.4975, 0.1713, 0.5115, 0.2589, 0.3847, 0.2589, 0.3847, 0.1713, 0.5115, 0.1281, 0.5539, 0.2863, 0.3288, 0.3149, 0.3151, 0.3855, 0.194, 0.3945, 0.1923, 0.3261, 0.3187, 0.3261, 0.3187, 0.3945, 0.1923, 0.4037, 0.1917, 0.3402, 0.3199, 0.6434, 0.5422, 0.6431, 0.5563, 0.6374, 0.557, 0.6377, 0.5417, 0.6377, 0.5417, 0.6374, 0.557, 0.6324, 0.5576, 0.6329, 0.5413, 0.6329, 0.5413, 0.6324, 0.5576, 0.6132, 0.5583, 0.6141, 0.5403, 0.6141, 0.5403, 0.6132, 0.5583, 0.6052, 0.5583, 0.606, 0.5403, 0.606, 0.5403, 0.6052, 0.5583, 0.5963, 0.5583, 0.5971, 0.5403, 0.3569, 0.5563, 0.3566, 0.5422, 0.3623, 0.5417, 0.3626, 0.557, 0.3626, 0.557, 0.3623, 0.5417, 0.3671, 0.5413, 0.3676, 0.5576, 0.3676, 0.5576, 0.3671, 0.5413, 0.3859, 0.5403, 0.3868, 0.5583, 0.3868, 0.5583, 0.3859, 0.5403, 0.394, 0.5403, 0.3948, 0.5583, 0.3948, 0.5583, 0.394, 0.5403, 0.4029, 0.5403, 0.4037, 0.5583, 0.6457, 0.5293, 0.6434, 0.5422, 0.6377, 0.5417, 0.6401, 0.526, 0.6401, 0.526, 0.6377, 0.5417, 0.6329, 0.5413, 0.6353, 0.5241, 0.6353, 0.5241, 0.6329, 0.5413, 0.6141, 0.5403, 0.6166, 0.5237, 0.6166, 0.5237, 0.6141, 0.5403, 0.606, 0.5403, 0.6083, 0.524, 0.6083, 0.524, 0.606, 0.5403, 0.5971, 0.5403, 0.5992, 0.524, 0.3566, 0.5422, 0.3543, 0.5293, 0.3599, 0.526, 0.3623, 0.5417, 0.3623, 0.5417, 0.3599, 0.526, 0.3647, 0.5241, 0.3671, 0.5413, 0.3671, 0.5413, 0.3647, 0.5241, 0.3834, 0.5237, 0.3859, 0.5403, 0.3859, 0.5403, 0.3834, 0.5237, 0.3917, 0.524, 0.394, 0.5403, 0.394, 0.5403, 0.3917, 0.524, 0.4008, 0.524, 0.4029, 0.5403, 0.6482, 0.5232, 0.6457, 0.5293, 0.6401, 0.526, 0.6425, 0.5175, 0.6425, 0.5175, 0.6401, 0.526, 0.6353, 0.5241, 0.6375, 0.5125, 0.6375, 0.5125, 0.6353, 0.5241, 0.6166, 0.5237, 0.6185, 0.5059, 0.6185, 0.5059, 0.6166, 0.5237, 0.6083, 0.524, 0.6101, 0.5059, 0.6101, 0.5059, 0.6083, 0.524, 0.5992, 0.524, 0.6009, 0.5059, 0.3518, 0.5232, 0.3493, 0.5172, 0.3551, 0.509, 0.3575, 0.5175, 0.3575, 0.5175, 0.3551, 0.509, 0.3603, 0.501, 0.3625, 0.5125, 0.3625, 0.5125, 0.3603, 0.501, 0.3795, 0.4881, 0.3815, 0.5059, 0.3815, 0.5059, 0.3795, 0.4881, 0.388, 0.4878, 0.3899, 0.5059, 0.3899, 0.5059, 0.388, 0.4878, 0.3975, 0.4877, 0.3991, 0.5059, 0.6602, 0.5113, 0.6507, 0.5172, 0.6449, 0.509, 0.6556, 0.5017, 0.6556, 0.5017, 0.6449, 0.509, 0.6397, 0.501, 0.6502, 0.4918, 0.6502, 0.4918, 0.6397, 0.501, 0.6205, 0.4881, 0.6252, 0.4746, 0.6252, 0.4746, 0.6205, 0.4881, 0.612, 0.4878, 0.6165, 0.4742, 0.6165, 0.4742, 0.612, 0.4878, 0.6025, 0.4877, 0.6067, 0.4741, 0.3493, 0.5172, 0.3398, 0.5113, 0.3444, 0.5017, 0.3551, 0.509, 0.3551, 0.509, 0.3444, 0.5017, 0.3498, 0.4918, 0.3603, 0.501, 0.3603, 0.501, 0.3498, 0.4918, 0.3748, 0.4746, 0.3795, 0.4881, 0.3795, 0.4881, 0.3748, 0.4746, 0.3835, 0.4742, 0.388, 0.4878, 0.388, 0.4878, 0.3835, 0.4742, 0.3933, 0.4741, 0.3975, 0.4877, 0.6764, 0.5132, 0.6602, 0.5113, 0.6556, 0.5017, 0.6767, 0.5071, 0.6767, 0.5071, 0.6556, 0.5017, 0.6502, 0.4918, 0.678, 0.5028, 0.678, 0.5028, 0.6502, 0.4918, 0.6401, 0.475, 0.6825, 0.4995, 0.6134, 0.4423, 0.6249, 0.4729, 0.6164, 0.4738, 0.6053, 0.4418, 0.6053, 0.4418, 0.6164, 0.4738, 0.6067, 0.4741, 0.5963, 0.4417, 0.3398, 0.5113, 0.3236, 0.5132, 0.3233, 0.5071, 0.3444, 0.5017, 0.3444, 0.5017, 0.3233, 0.5071, 0.322, 0.5028, 0.3498, 0.4918, 0.3498, 0.4918, 0.322, 0.5028, 0.3175, 0.4995, 0.3599, 0.475, 0.3751, 0.4729, 0.3866, 0.4423, 0.3947, 0.4418, 0.3836, 0.4738, 0.3836, 0.4738, 0.3947, 0.4418, 0.4037, 0.4417, 0.3933, 0.4741, 0.6608, 0.7355, 0.6773, 0.733, 0.6773, 0.7402, 0.656, 0.746, 0.656, 0.746, 0.6773, 0.7402, 0.6784, 0.7456, 0.6504, 0.7568, 0.6504, 0.7568, 0.6784, 0.7456, 0.6825, 0.7505, 0.6401, 0.775, 0.6249, 0.7771, 0.6134, 0.8077, 0.6053, 0.8082, 0.6164, 0.7762, 0.6164, 0.7762, 0.6053, 0.8082, 0.5963, 0.8083, 0.6067, 0.7759, 0.3227, 0.733, 0.3392, 0.7355, 0.344, 0.746, 0.3227, 0.7402, 0.3227, 0.7402, 0.344, 0.746, 0.3496, 0.7568, 0.3216, 0.7456, 0.3216, 0.7456, 0.3496, 0.7568, 0.3599, 0.775, 0.3175, 0.7505, 0.3866, 0.8077, 0.3751, 0.7771, 0.3836, 0.7762, 0.3947, 0.8082, 0.3947, 0.8082, 0.3836, 0.7762, 0.3933, 0.7759, 0.4037, 0.8083, 0.6513, 0.7298, 0.6608, 0.7355, 0.656, 0.746, 0.6453, 0.7389, 0.6453, 0.7389, 0.656, 0.746, 0.6504, 0.7568, 0.6399, 0.7478, 0.6399, 0.7478, 0.6504, 0.7568, 0.6252, 0.7754, 0.6205, 0.7619, 0.6205, 0.7619, 0.6252, 0.7754, 0.6165, 0.7758, 0.612, 0.7622, 0.612, 0.7622, 0.6165, 0.7758, 0.6067, 0.7759, 0.6025, 0.7623, 0.3392, 0.7355, 0.3487, 0.7298, 0.3547, 0.7389, 0.344, 0.746, 0.344, 0.746, 0.3547, 0.7389, 0.3601, 0.7478, 0.3496, 0.7568, 0.3496, 0.7568, 0.3601, 0.7478, 0.3795, 0.7619, 0.3748, 0.7754, 0.3748, 0.7754, 0.3795, 0.7619, 0.388, 0.7622, 0.3835, 0.7758, 0.3835, 0.7758, 0.388, 0.7622, 0.3975, 0.7623, 0.3933, 0.7759, 0.6487, 0.7238, 0.6513, 0.7298, 0.6453, 0.7389, 0.6428, 0.7304, 0.6428, 0.7304, 0.6453, 0.7389, 0.6399, 0.7478, 0.6377, 0.7362, 0.6377, 0.7362, 0.6399, 0.7478, 0.6205, 0.7619, 0.6185, 0.7441, 0.6185, 0.7441, 0.6205, 0.7619, 0.612, 0.7622, 0.6101, 0.7441, 0.6101, 0.7441, 0.612, 0.7622, 0.6025, 0.7623, 0.6009, 0.7441, 0.3513, 0.7238, 0.3538, 0.7178, 0.3596, 0.722, 0.3572, 0.7304, 0.3572, 0.7304, 0.3596, 0.722, 0.3645, 0.7247, 0.3623, 0.7362, 0.3623, 0.7362, 0.3645, 0.7247, 0.3834, 0.7263, 0.3815, 0.7441, 0.3815, 0.7441, 0.3834, 0.7263, 0.3917, 0.726, 0.3899, 0.7441, 0.3899, 0.7441, 0.3917, 0.726, 0.4008, 0.726, 0.3991, 0.7441, 0.6438, 0.7048, 0.6462, 0.7178, 0.6404, 0.722, 0.638, 0.7063, 0.638, 0.7063, 0.6404, 0.722, 0.6355, 0.7247, 0.633, 0.7074, 0.633, 0.7074, 0.6355, 0.7247, 0.6166, 0.7263, 0.6141, 0.7097, 0.6141, 0.7097, 0.6166, 0.7263, 0.6083, 0.726, 0.606, 0.7097, 0.606, 0.7097, 0.6083, 0.726, 0.5992, 0.726, 0.5971, 0.7097, 0.3538, 0.7178, 0.3562, 0.7048, 0.362, 0.7063, 0.3596, 0.722, 0.3596, 0.722, 0.362, 0.7063, 0.367, 0.7074, 0.3645, 0.7247, 0.3645, 0.7247, 0.367, 0.7074, 0.3859, 0.7097, 0.3834, 0.7263, 0.3834, 0.7263, 0.3859, 0.7097, 0.394, 0.7097, 0.3917, 0.726, 0.3917, 0.726, 0.394, 0.7097, 0.4029, 0.7097, 0.4008, 0.726, 0.6435, 0.6905, 0.6438, 0.7048, 0.638, 0.7063, 0.6377, 0.6907, 0.6377, 0.6907, 0.638, 0.7063, 0.633, 0.7074, 0.6325, 0.691, 0.6325, 0.691, 0.633, 0.7074, 0.6141, 0.7097, 0.6132, 0.6917, 0.6132, 0.6917, 0.6141, 0.7097, 0.606, 0.7097, 0.6052, 0.6917, 0.6052, 0.6917, 0.606, 0.7097, 0.5971, 0.7097, 0.5963, 0.6917, 0.3562, 0.7048, 0.3565, 0.6905, 0.3623, 0.6907, 0.362, 0.7063, 0.362, 0.7063, 0.3623, 0.6907, 0.3675, 0.691, 0.367, 0.7074, 0.367, 0.7074, 0.3675, 0.691, 0.3868, 0.6917, 0.3859, 0.7097, 0.3859, 0.7097, 0.3868, 0.6917, 0.3948, 0.6917, 0.394, 0.7097, 0.394, 0.7097, 0.3948, 0.6917, 0.4037, 0.6917, 0.4029, 0.7097, 0.4037, 0.125, 0.4037, 0.1917, 0.3948, 0.1916, 0.3948, 0.125, 0.3948, 0.125, 0.3948, 0.1916, 0.3868, 0.1913, 0.3868, 0.125, 0.3868, 0.125, 0.3868, 0.1913, 0.375, 0.1909, 0.375, 0.125, 0.1533, 0.6007, 0.1713, 0.5115, 0.1897, 0.4975, 0.1659, 0.5931, 0.1659, 0.5931, 0.1897, 0.4975, 0.2028, 0.4915, 0.1763, 0.5895, 0.4037, 0.375, 0.4037, 0.4417, 0.3948, 0.4416, 0.3948, 0.375, 0.3948, 0.375, 0.3948, 0.4416, 0.3868, 0.4413, 0.3868, 0.375, 0.3868, 0.375, 0.3868, 0.4413, 0.375, 0.4409, 0.375, 0.375, 0.2696, 0.4886, 0.322, 0.5028, 0.3233, 0.5071, 0.2763, 0.4874, 0.2763, 0.4874, 0.3233, 0.5071, 0.3236, 0.5132, 0.2801, 0.4899, 0.4037, 0.625, 0.4037, 0.6917, 0.3948, 0.6917, 0.3948, 0.625, 0.3948, 0.625, 0.3948, 0.6917, 0.3868, 0.6917, 0.3868, 0.625, 0.3868, 0.625, 0.3868, 0.6917, 0.3675, 0.691, 0.3675, 0.6243, 0.3675, 0.6243, 0.3675, 0.691, 0.3623, 0.6907, 0.3624, 0.6239, 0.3624, 0.6239, 0.3623, 0.6907, 0.3565, 0.6905, 0.3567, 0.6234, 0.4037, 0.875, 0.4037, 0.9417, 0.3948, 0.9416, 0.3948, 0.875, 0.3948, 0.875, 0.3948, 0.9416, 0.3868, 0.9413, 0.3868, 0.875, 0.3868, 0.875, 0.3868, 0.9413, 0.375, 0.9409, 0.375, 0.875, 0.2532, 0.7428, 0.1848, 0.7399, 0.1858, 0.7332, 0.2543, 0.7367, 0.2543, 0.7367, 0.1858, 0.7332, 0.1869, 0.7257, 0.2548, 0.7293, 0.8237, 0.5895, 0.7972, 0.4915, 0.8103, 0.4975, 0.8341, 0.5931, 0.8341, 0.5931, 0.8103, 0.4975, 0.8287, 0.5115, 0.8467, 0.6007, 0.8467, 0.6007, 0.8287, 0.5115, 0.875, 0.5587, 0.875, 0.625, 0.6132, 0.125, 0.6132, 0.1913, 0.6052, 0.1916, 0.6052, 0.125, 0.6052, 0.125, 0.6052, 0.1916, 0.5963, 0.1917, 0.5963, 0.125, 0.7452, 0.7293, 0.8131, 0.7257, 0.8142, 0.7332, 0.7457, 0.7367, 0.7457, 0.7367, 0.8142, 0.7332, 0.8152, 0.7399, 0.7468, 0.7428, 0.7468, 0.7428, 0.8152, 0.7399, 0.8163, 0.75, 0.75, 0.75, 0.6132, 0.875, 0.6132, 0.9413, 0.6052, 0.9416, 0.6052, 0.875, 0.6052, 0.875, 0.6052, 0.9416, 0.5963, 0.9417, 0.5963, 0.875, 0.5963, 0.625, 0.5963, 0.5583, 0.6052, 0.5583, 0.6052, 0.625, 0.6052, 0.625, 0.6052, 0.5583, 0.6132, 0.5583, 0.6132, 0.625, 0.6132, 0.625, 0.6132, 0.5583, 0.6324, 0.5576, 0.6325, 0.6243, 0.6325, 0.6243, 0.6324, 0.5576, 0.6374, 0.557, 0.6376, 0.6239, 0.6376, 0.6239, 0.6374, 0.557, 0.6431, 0.5563, 0.6433, 0.6234, 0.5963, 0.375, 0.5963, 0.3083, 0.6052, 0.3084, 0.6052, 0.375, 0.6052, 0.375, 0.6052, 0.3084, 0.6132, 0.3087, 0.6132, 0.375, 0.6132, 0.375, 0.6132, 0.3087, 0.625, 0.3091, 0.625, 0.375, 0.7304, 0.4886, 0.7829, 0.4744, 0.7707, 0.4677, 0.7237, 0.4874, 0.7237, 0.4874, 0.7707, 0.4677, 0.7635, 0.4666, 0.7199, 0.4899, 0.2028, 0.4915, 0.2404, 0.4349, 0.2615, 0.41, 0.264, 0.4109, 0.2666, 0.4118, 0.2574, 0.4315, 0.2365, 0.4666, 0.2801, 0.4899, 0.3236, 0.5132, 0.3398, 0.5113, 0.3493, 0.5172, 0.3518, 0.5232, 0.3543, 0.5293, 0.3566, 0.5422, 0.3569, 0.5563, 0.3567, 0.6234, 0.3565, 0.6905, 0.3562, 0.7048, 0.3538, 0.7178, 0.3513, 0.7238, 0.3487, 0.7298, 0.3392, 0.7355, 0.3227, 0.733, 0.2548, 0.7293, 0.1869, 0.7257, 0.174, 0.7238, 0.1641, 0.7187, 0.1602, 0.7148, 0.1564, 0.7108, 0.1515, 0.7007, 0.1499, 0.6875, 0.1763, 0.5895, 0.6798, 0.5548, 0.6893, 0.5415, 0.6893, 0.5415, 0.6798, 0.5548, 0.7312, 0.5085, 0.7408, 0.5065, 0.7408, 0.5065, 0.7312, 0.5085, 0.773, 0.6938, 0.7582, 0.7001, 0.7582, 0.7001, 0.773, 0.6938, 0.6722, 0.57, 0.6798, 0.5548, 0.6798, 0.5548, 0.6722, 0.57, 0.7208, 0.5129, 0.7312, 0.5085, 0.7312, 0.5085, 0.7208, 0.5129, 0.7861, 0.6843, 0.773, 0.6938, 0.773, 0.6938, 0.7861, 0.6843, 0.6665, 0.5862, 0.6722, 0.57, 0.6722, 0.57, 0.6665, 0.5862, 0.7967, 0.6717, 0.7861, 0.6843, 0.7861, 0.6843, 0.7967, 0.6717, 0.6631, 0.6031, 0.6665, 0.5862, 0.6665, 0.5862, 0.6631, 0.6031, 0.8041, 0.6559, 0.7967, 0.6717, 0.7967, 0.6717, 0.8041, 0.6559, 0.662, 0.6199, 0.6631, 0.6031, 0.6631, 0.6031, 0.662, 0.6199, 0.8075, 0.6368, 0.8041, 0.6559, 0.8041, 0.6559, 0.8075, 0.6368, 0.6636, 0.6364, 0.662, 0.6199, 0.662, 0.6199, 0.6636, 0.6364, 0.8068, 0.6149, 0.8075, 0.6368, 0.8075, 0.6368, 0.8068, 0.6149, 0.6678, 0.652, 0.6636, 0.6364, 0.6636, 0.6364, 0.6678, 0.652, 0.8024, 0.5918, 0.8068, 0.6149, 0.8068, 0.6149, 0.8024, 0.5918, 0.6745, 0.6666, 0.6678, 0.652, 0.6678, 0.652, 0.6745, 0.6666, 0.7947, 0.5687, 0.8024, 0.5918, 0.8024, 0.5918, 0.7947, 0.5687, 0.6838, 0.6797, 0.6745, 0.6666, 0.6745, 0.6666, 0.6838, 0.6797, 0.7839, 0.5465, 0.7947, 0.5687, 0.7947, 0.5687, 0.7839, 0.5465, 0.6959, 0.6902, 0.6838, 0.6797, 0.6838, 0.6797, 0.6959, 0.6902, 0.7708, 0.5265, 0.7839, 0.5465, 0.7839, 0.5465, 0.7708, 0.5265, 0.7104, 0.6978, 0.6959, 0.6902, 0.6959, 0.6902, 0.7104, 0.6978, 0.7102, 0.5202, 0.7208, 0.5129, 0.7208, 0.5129, 0.7102, 0.5202, 0.7584, 0.5126, 0.7708, 0.5265, 0.7708, 0.5265, 0.7584, 0.5126, 0.7261, 0.7021, 0.7104, 0.6978, 0.7104, 0.6978, 0.7261, 0.7021, 0.6996, 0.5299, 0.7102, 0.5202, 0.7102, 0.5202, 0.6996, 0.5299, 0.7491, 0.5069, 0.7584, 0.5126, 0.7584, 0.5126, 0.7491, 0.5069, 0.7424, 0.7029, 0.7261, 0.7021, 0.7261, 0.7021, 0.7424, 0.7029, 0.6893, 0.5415, 0.6996, 0.5299, 0.6996, 0.5299, 0.6893, 0.5415, 0.7408, 0.5065, 0.7491, 0.5069, 0.7491, 0.5069, 0.7408, 0.5065, 0.7582, 0.7001, 0.7424, 0.7029, 0.7424, 0.7029, 0.7582, 0.7001, 0.6052, 0.05843, 0.6052, 0.125, 0.5963, 0.125, 0.5963, 0.05834, 0.6132, 0.05868, 0.6132, 0.125, 0.6052, 0.125, 0.6052, 0.05843, 0.8647, 0.6899, 0.8467, 0.6007, 0.875, 0.625, 0.875, 0.6913, 0.8578, 0.6888, 0.8341, 0.5931, 0.8467, 0.6007, 0.8647, 0.6899, 0.8501, 0.6875, 0.8237, 0.5895, 0.8341, 0.5931, 0.8578, 0.6888, 0.1422, 0.6888, 0.1659, 0.5931, 0.1763, 0.5895, 0.1499, 0.6875, 0.1353, 0.6899, 0.1533, 0.6007, 0.1659, 0.5931, 0.1422, 0.6888, 0.3868, 0.05868, 0.3868, 0.125, 0.375, 0.125, 0.375, 0.05908, 0.3948, 0.05843, 0.3948, 0.125, 0.3868, 0.125, 0.3868, 0.05868, 0.4037, 0.05834, 0.4037, 0.125, 0.3948, 0.125, 0.3948, 0.05843, 0.4037, 0.05834, 0.5963, 0.05834, 0.5963, 0.125, 0.4037, 0.125, 0.6052, 0.9762, 0.6052, 0.988, 0.5963, 0.988, 0.5963, 0.976, 0.6132, 0.9769, 0.6132, 0.988, 0.6052, 0.988, 0.6052, 0.9762, 0.8447, 0.7305, 0.8501, 0.7251, 0.8574, 0.7324, 0.8514, 0.7384, 0.8405, 0.7249, 0.8452, 0.7202, 0.8501, 0.7251, 0.8447, 0.7305, 0.8359, 0.7187, 0.8398, 0.7148, 0.8452, 0.7202, 0.8405, 0.7249, 0.3948, 0.9998, 0.3948, 0.988, 0.4037, 0.988, 0.4037, 1.0, 0.3868, 0.9991, 0.3868, 0.988, 0.3948, 0.988, 0.3948, 0.9998, 0.1445, 0.7197, 0.1499, 0.7251, 0.1426, 0.7324, 0.1366, 0.7264, 0.1501, 0.7155, 0.1548, 0.7202, 0.1499, 0.7251, 0.1445, 0.7197, 0.1564, 0.7108, 0.1602, 0.7148, 0.1548, 0.7202, 0.1501, 0.7155, 0.4037, 0.976, 0.5963, 0.976, 0.5963, 0.988, 0.4037, 0.988, 0.3314, 0.353, 0.3296, 0.3392, 0.3439, 0.3392, 0.3456, 0.3531, 0.3186, 0.3527, 0.3167, 0.3392, 0.3296, 0.3392, 0.3314, 0.353, 0.289, 0.3717, 0.2868, 0.3647, 0.3167, 0.3392, 0.3186, 0.3527, 0.2786, 0.3899, 0.2761, 0.3863, 0.2868, 0.3647, 0.289, 0.3717, 0.2666, 0.4118, 0.264, 0.4109, 0.2761, 0.3863, 0.2786, 0.3899, 0.6722, 0.3254, 0.6704, 0.3392, 0.6561, 0.3392, 0.6577, 0.3253, 0.6853, 0.3257, 0.6833, 0.3392, 0.6704, 0.3392, 0.6722, 0.3254, 0.7154, 0.3576, 0.7132, 0.3647, 0.6833, 0.3392, 0.6853, 0.3257, 0.7263, 0.3827, 0.7239, 0.3863, 0.7132, 0.3647, 0.7154, 0.3576, 0.7385, 0.41, 0.736, 0.4109, 0.7239, 0.3863, 0.7263, 0.3827, 0.6544, 0.3531, 0.3456, 0.3531, 0.3439, 0.3392, 0.6561, 0.3392, 0.3917, 0.524, 0.3899, 0.5059, 0.3991, 0.5059, 0.4008, 0.524, 0.3834, 0.5237, 0.3815, 0.5059, 0.3899, 0.5059, 0.3917, 0.524, 0.3647, 0.5241, 0.3625, 0.5125, 0.3815, 0.5059, 0.3834, 0.5237, 0.3599, 0.526, 0.3575, 0.5175, 0.3625, 0.5125, 0.3647, 0.5241, 0.3543, 0.5293, 0.3518, 0.5232, 0.3575, 0.5175, 0.3599, 0.526, 0.612, 0.4878, 0.6101, 0.5059, 0.6009, 0.5059, 0.6025, 0.4877, 0.6205, 0.4881, 0.6185, 0.5059, 0.6101, 0.5059, 0.612, 0.4878, 0.6397, 0.501, 0.6375, 0.5125, 0.6185, 0.5059, 0.6205, 0.4881, 0.6449, 0.509, 0.6425, 0.5175, 0.6375, 0.5125, 0.6397, 0.501, 0.6507, 0.5172, 0.6482, 0.5232, 0.6425, 0.5175, 0.6449, 0.509, 0.5992, 0.524, 0.4008, 0.524, 0.3991, 0.5059, 0.6009, 0.5059, 0.388, 0.7622, 0.3899, 0.7441, 0.3991, 0.7441, 0.3975, 0.7623, 0.3795, 0.7619, 0.3815, 0.7441, 0.3899, 0.7441, 0.388, 0.7622, 0.3601, 0.7478, 0.3623, 0.7362, 0.3815, 0.7441, 0.3795, 0.7619, 0.3547, 0.7389, 0.3572, 0.7304, 0.3623, 0.7362, 0.3601, 0.7478, 0.3487, 0.7298, 0.3513, 0.7238, 0.3572, 0.7304, 0.3547, 0.7389, 0.6083, 0.726, 0.6101, 0.7441, 0.6009, 0.7441, 0.5992, 0.726, 0.6166, 0.7263, 0.6185, 0.7441, 0.6101, 0.7441, 0.6083, 0.726, 0.6355, 0.7247, 0.6377, 0.7362, 0.6185, 0.7441, 0.6166, 0.7263, 0.6404, 0.722, 0.6428, 0.7304, 0.6377, 0.7362, 0.6355, 0.7247, 0.6462, 0.7178, 0.6487, 0.7238, 0.6428, 0.7304, 0.6404, 0.722, 0.6025, 0.7623, 0.3975, 0.7623, 0.3991, 0.7441, 0.6009, 0.7441, 0.6052, 0.8084, 0.6052, 0.875, 0.5963, 0.875, 0.5963, 0.8083, 0.6132, 0.8087, 0.6132, 0.875, 0.6052, 0.875, 0.6052, 0.8084, 0.6784, 0.7456, 0.7468, 0.7428, 0.75, 0.75, 0.6837, 0.75, 0.6773, 0.7402, 0.7457, 0.7367, 0.7468, 0.7428, 0.6784, 0.7456, 0.6773, 0.733, 0.7452, 0.7293, 0.7457, 0.7367, 0.6773, 0.7402, 0.3227, 0.7402, 0.2543, 0.7367, 0.2548, 0.7293, 0.3227, 0.733, 0.3216, 0.7456, 0.2532, 0.7428, 0.2543, 0.7367, 0.3227, 0.7402, 0.3868, 0.8087, 0.3868, 0.875, 0.375, 0.875, 0.375, 0.8091, 0.3948, 0.8084, 0.3948, 0.875, 0.3868, 0.875, 0.3868, 0.8087, 0.4037, 0.8083, 0.4037, 0.875, 0.3948, 0.875, 0.3948, 0.8084, 0.4037, 0.8083, 0.5963, 0.8083, 0.5963, 0.875, 0.4037, 0.875, 0.6377, 0.6907, 0.6376, 0.6239, 0.6433, 0.6234, 0.6435, 0.6905, 0.6325, 0.691, 0.6325, 0.6243, 0.6376, 0.6239, 0.6377, 0.6907, 0.6132, 0.6917, 0.6132, 0.625, 0.6325, 0.6243, 0.6325, 0.691, 0.6052, 0.6917, 0.6052, 0.625, 0.6132, 0.625, 0.6132, 0.6917, 0.5963, 0.6917, 0.5963, 0.625, 0.6052, 0.625, 0.6052, 0.6917, 0.3626, 0.557, 0.3624, 0.6239, 0.3567, 0.6234, 0.3569, 0.5563, 0.3676, 0.5576, 0.3675, 0.6243, 0.3624, 0.6239, 0.3626, 0.557, 0.3868, 0.5583, 0.3868, 0.625, 0.3675, 0.6243, 0.3676, 0.5576, 0.3948, 0.5583, 0.3948, 0.625, 0.3868, 0.625, 0.3868, 0.5583, 0.4037, 0.5583, 0.4037, 0.625, 0.3948, 0.625, 0.3948, 0.5583, 0.4037, 0.5583, 0.5963, 0.5583, 0.5963, 0.625, 0.4037, 0.625, 0.6767, 0.5071, 0.7237, 0.4874, 0.7199, 0.4899, 0.6764, 0.5132, 0.678, 0.5028, 0.7304, 0.4886, 0.7237, 0.4874, 0.6767, 0.5071, 0.6132, 0.4413, 0.6132, 0.375, 0.625, 0.375, 0.625, 0.4409, 0.6052, 0.4416, 0.6052, 0.375, 0.6132, 0.375, 0.6132, 0.4413, 0.5963, 0.4417, 0.5963, 0.375, 0.6052, 0.375, 0.6052, 0.4416, 0.2293, 0.4677, 0.2763, 0.4874, 0.2801, 0.4899, 0.2365, 0.4666, 0.2171, 0.4744, 0.2696, 0.4886, 0.2763, 0.4874, 0.2293, 0.4677, 0.3868, 0.3087, 0.3868, 0.375, 0.375, 0.375, 0.375, 0.3091, 0.3948, 0.3084, 0.3948, 0.375, 0.3868, 0.375, 0.3868, 0.3087, 0.4037, 0.3083, 0.4037, 0.375, 0.3948, 0.375, 0.3948, 0.3084, 0.4037, 0.3083, 0.5963, 0.3083, 0.5963, 0.375, 0.4037, 0.375, 0.7972, 0.4915, 0.8237, 0.5895, 0.8024, 0.5918, 0.7947, 0.5687, 0.7596, 0.4349, 0.7972, 0.4915, 0.7947, 0.5687, 0.7839, 0.5465, 0.7385, 0.41, 0.7596, 0.4349, 0.7839, 0.5465, 0.7708, 0.5265, 0.7584, 0.5126, 0.736, 0.4109, 0.7385, 0.41, 0.7708, 0.5265, 0.7334, 0.4118, 0.736, 0.4109, 0.7584, 0.5126, 0.7491, 0.5069, 0.7426, 0.4315, 0.7334, 0.4118, 0.7491, 0.5069, 0.7408, 0.5065, 0.7635, 0.4666, 0.7426, 0.4315, 0.7408, 0.5065, 0.7312, 0.5085, 0.7208, 0.5129, 0.7199, 0.4899, 0.7635, 0.4666, 0.7312, 0.5085, 0.6764, 0.5132, 0.7199, 0.4899, 0.7208, 0.5129, 0.7102, 0.5202, 0.6602, 0.5113, 0.6764, 0.5132, 0.7102, 0.5202, 0.6996, 0.5299, 0.6507, 0.5172, 0.6602, 0.5113, 0.6996, 0.5299, 0.6893, 0.5415, 0.6798, 0.5548, 0.6482, 0.5232, 0.6507, 0.5172, 0.6893, 0.5415, 0.6457, 0.5293, 0.6482, 0.5232, 0.6798, 0.5548, 0.6722, 0.57, 0.6434, 0.5422, 0.6457, 0.5293, 0.6722, 0.57, 0.6665, 0.5862, 0.6431, 0.5563, 0.6434, 0.5422, 0.6665, 0.5862, 0.6631, 0.6031, 0.662, 0.6199, 0.6433, 0.6234, 0.6431, 0.5563, 0.6631, 0.6031, 0.6435, 0.6905, 0.6433, 0.6234, 0.662, 0.6199, 0.6636, 0.6364, 0.6438, 0.7048, 0.6435, 0.6905, 0.6636, 0.6364, 0.6678, 0.652, 0.6462, 0.7178, 0.6438, 0.7048, 0.6678, 0.652, 0.6745, 0.6666, 0.6838, 0.6797, 0.6487, 0.7238, 0.6462, 0.7178, 0.6745, 0.6666, 0.6513, 0.7298, 0.6487, 0.7238, 0.6838, 0.6797, 0.6959, 0.6902, 0.6608, 0.7355, 0.6513, 0.7298, 0.6959, 0.6902, 0.7104, 0.6978, 0.6773, 0.733, 0.6608, 0.7355, 0.7104, 0.6978, 0.7261, 0.7021, 0.7424, 0.7029, 0.7452, 0.7293, 0.6773, 0.733, 0.7261, 0.7021, 0.8131, 0.7257, 0.7452, 0.7293, 0.7424, 0.7029, 0.7582, 0.7001, 0.826, 0.7238, 0.8131, 0.7257, 0.7582, 0.7001, 0.773, 0.6938, 0.8359, 0.7187, 0.826, 0.7238, 0.773, 0.6938, 0.7861, 0.6843, 0.7967, 0.6717, 0.8398, 0.7148, 0.8359, 0.7187, 0.7861, 0.6843, 0.8436, 0.7108, 0.8398, 0.7148, 0.7967, 0.6717, 0.8041, 0.6559, 0.8485, 0.7007, 0.8436, 0.7108, 0.8041, 0.6559, 0.8075, 0.6368, 0.8501, 0.6875, 0.8485, 0.7007, 0.8075, 0.6368, 0.8068, 0.6149, 0.8024, 0.5918, 0.8237, 0.5895, 0.8501, 0.6875, 0.8068, 0.6149])
me_cube_001.use_remesh_fix_poles = True
me_cube_001.use_remesh_preserve_attributes = False
me_cube_001.use_mirror_vertex_groups = False
me_cube_001.update()
me_cube_002 = bpy.data.meshes.new('Cube.002')
me_cube_002.from_pydata([(-1.0, -1.0, 1.0), (-1.0, 1.0, 1.0), (1.0, -1.0, 1.0), (1.0, 1.0, 1.0)], [], [(3, 1, 0, 2)])
_uv = me_cube_002.uv_layers.new(name='UVMap')
_uv.uv.foreach_set('vector', [0.625, 0.5, 0.875, 0.5, 0.875, 0.75, 0.625, 0.75])
me_cube_002.use_remesh_fix_poles = True
me_cube_002.use_remesh_preserve_attributes = False
me_cube_002.use_mirror_vertex_groups = False
me_cube_002.update()
me_circle = bpy.data.meshes.new('Circle')
me_circle.from_pydata([(0.0, 1.0, 0.0), (-0.1951, 0.9808, 0.0), (-0.3827, 0.9239, 0.0), (-0.5556, 0.8315, 0.0), (-0.7071, 0.7071, 0.0), (-0.8315, 0.5556, 0.0), (-0.9239, 0.3827, 0.0), (-0.9808, 0.1951, 0.0), (-1.0, 7.55e-08, 0.0), (-0.9808, -0.1951, 0.0), (-0.9239, -0.3827, 0.0), (-0.8315, -0.5556, 0.0), (-0.7071, -0.7071, 0.0), (-0.5556, -0.8315, 0.0), (-0.3827, -0.9239, 0.0), (-0.1951, -0.9808, 0.0), (3.258e-07, -1.0, 0.0), (0.1951, -0.9808, 0.0), (0.3827, -0.9239, 0.0), (0.5556, -0.8315, 0.0), (0.7071, -0.7071, 0.0), (0.8315, -0.5556, 0.0), (0.9239, -0.3827, 0.0), (0.9808, -0.1951, 0.0), (1.0, 9.656e-07, 0.0), (0.9808, 0.1951, 0.0), (0.9239, 0.3827, 0.0), (0.8315, 0.5556, 0.0), (0.7071, 0.7071, 0.0), (0.5556, 0.8315, 0.0), (0.3827, 0.9239, 0.0), (0.1951, 0.9808, 0.0)], [(1, 0), (2, 1), (3, 2), (4, 3), (5, 4), (6, 5), (7, 6), (8, 7), (9, 8), (10, 9), (11, 10), (12, 11), (13, 12), (14, 13), (15, 14), (16, 15), (17, 16), (18, 17), (19, 18), (20, 19), (21, 20), (22, 21), (23, 22), (24, 23), (25, 24), (26, 25), (27, 26), (28, 27), (29, 28), (30, 29), (31, 30), (0, 31)], [])
_uv = me_circle.uv_layers.new(name='UVMap')
_uv.uv.foreach_set('vector', [])
me_circle.use_remesh_fix_poles = True
me_circle.use_remesh_preserve_attributes = False
me_circle.use_mirror_vertex_groups = False
me_circle.update()
me_cube_003 = bpy.data.meshes.new('Cube.003')
me_cube_003.from_pydata([(0.0, 0.6423, 0.5771), (0.1253, 0.63, 0.5771), (0.2458, 0.5934, 0.5771), (0.3568, 0.5341, 0.5771), (0.4542, 0.4542, 0.5771), (0.5341, 0.3568, 0.5771), (0.5934, 0.2458, 0.5771), (0.63, 0.1253, 0.5771), (0.6423, 7.749e-07, 0.5771), (0.63, -0.1253, 0.5771), (0.5934, -0.2458, 0.5771), (0.5341, -0.3568, 0.5771), (0.4542, -0.4542, 0.5771), (0.3568, -0.5341, 0.5771), (0.2458, -0.5934, 0.5771), (0.1253, -0.63, 0.5771), (5.96e-08, -0.6423, 0.5771), (-0.1253, -0.63, 0.5771), (-0.2458, -0.5934, 0.5771), (-0.3568, -0.5341, 0.5771), (-0.4542, -0.4542, 0.5771), (-0.5341, -0.3568, 0.5771), (-0.5934, -0.2458, 0.5771), (-0.63, -0.1253, 0.5771), (-0.6423, -2.049e-08, 0.5771), (-0.63, 0.1253, 0.5771), (-0.5934, 0.2458, 0.5771), (-0.5341, 0.3568, 0.5771), (-0.4542, 0.4542, 0.5771), (-0.3568, 0.5341, 0.5771), (-0.2458, 0.5934, 0.5771), (-0.1253, 0.63, 0.5771), (0.0, 0.6423, 0.666), (0.1253, 0.63, 0.666), (0.2458, 0.5934, 0.666), (0.3568, 0.5341, 0.666), (0.4542, 0.4542, 0.666), (0.5341, 0.3568, 0.666), (0.5934, 0.2458, 0.666), (0.63, 0.1253, 0.666), (0.6423, 7.749e-07, 0.666), (0.63, -0.1253, 0.666), (0.5934, -0.2458, 0.666), (0.5341, -0.3568, 0.666), (0.4542, -0.4542, 0.666), (0.3568, -0.5341, 0.666), (0.2458, -0.5934, 0.666), (0.1253, -0.63, 0.666), (5.96e-08, -0.6423, 0.666), (-0.1253, -0.63, 0.666), (-0.2458, -0.5934, 0.666), (-0.3568, -0.5341, 0.666), (-0.4542, -0.4542, 0.666), (-0.5341, -0.3568, 0.666), (-0.5934, -0.2458, 0.666), (-0.63, -0.1253, 0.666), (-0.6423, -2.049e-08, 0.666), (-0.63, 0.1253, 0.666), (-0.5934, 0.2458, 0.666), (-0.5341, 0.3568, 0.666), (-0.4542, 0.4542, 0.666), (-0.3568, 0.5341, 0.666), (-0.2458, 0.5934, 0.666), (-0.1253, 0.63, 0.666), (9.731e-09, 0.8113, 0.666), (0.1583, 0.7957, 0.666), (0.3105, 0.7495, 0.666), (0.4507, 0.6746, 0.666), (0.5737, 0.5737, 0.666), (0.6746, 0.4507, 0.666), (0.7495, 0.3105, 0.666), (0.7957, 0.1583, 0.666), (0.8113, 9.293e-07, 0.666), (0.7957, -0.1583, 0.666), (0.7495, -0.3105, 0.666), (0.6746, -0.4507, 0.666), (0.5737, -0.5737, 0.666), (0.4507, -0.6746, 0.666), (0.3105, -0.7495, 0.666), (0.1583, -0.7957, 0.666), (8.502e-08, -0.8113, 0.666), (-0.1583, -0.7957, 0.666), (-0.3105, -0.7495, 0.666), (-0.4507, -0.6746, 0.666), (-0.5737, -0.5737, 0.666), (-0.6746, -0.4507, 0.666), (-0.7495, -0.3105, 0.666), (-0.7957, -0.1583, 0.666), (-0.8113, -7.528e-08, 0.666), (-0.7957, 0.1583, 0.666), (-0.7495, 0.3105, 0.666), (-0.6746, 0.4507, 0.666), (-0.5737, 0.5737, 0.666), (-0.4507, 0.6746, 0.666), (-0.3105, 0.7495, 0.666), (-0.1583, 0.7957, 0.666), (9.731e-09, 0.8113, 0.9545), (2.375e-07, 0.7656, 1.0), (7.648e-08, 0.7979, 0.9867), (0.1494, 0.7508, 1.0), (0.1583, 0.7957, 0.9545), (0.1557, 0.7826, 0.9867), (0.293, 0.7073, 1.0), (0.3105, 0.7495, 0.9545), (0.3053, 0.7372, 0.9867), (0.4253, 0.6365, 1.0), (0.4507, 0.6746, 0.9545), (0.4433, 0.6634, 0.9867), (0.5413, 0.5413, 1.0), (0.5737, 0.5737, 0.9545), (0.5642, 0.5642, 0.9867), (0.6365, 0.4253, 1.0), (0.6746, 0.4507, 0.9545), (0.6634, 0.4433, 0.9867), (0.7073, 0.293, 1.0), (0.7495, 0.3105, 0.9545), (0.7372, 0.3053, 0.9867), (0.7508, 0.1494, 1.0), (0.7957, 0.1583, 0.9545), (0.7826, 0.1557, 0.9867), (0.7656, 7.125e-07, 1.0), (0.8113, 9.293e-07, 0.9545), (0.7979, 8.658e-07, 0.9867), (0.7508, -0.1494, 1.0), (0.7957, -0.1583, 0.9545), (0.7826, -0.1557, 0.9867), (0.7073, -0.293, 1.0), (0.7495, -0.3105, 0.9545), (0.7372, -0.3053, 0.9867), (0.6365, -0.4253, 1.0), (0.6746, -0.4507, 0.9545), (0.6634, -0.4433, 0.9867), (0.5413, -0.5413, 1.0), (0.5737, -0.5737, 0.9545), (0.5642, -0.5642, 0.9867), (0.4253, -0.6365, 1.0), (0.4507, -0.6746, 0.9545), (0.4433, -0.6634, 0.9867), (0.293, -0.7073, 1.0), (0.3105, -0.7495, 0.9545), (0.3053, -0.7372, 0.9867), (0.1494, -0.7508, 1.0), (0.1583, -0.7957, 0.9545), (0.1557, -0.7826, 0.9867), (9.08e-08, -0.7656, 1.0), (8.502e-08, -0.8113, 0.9545), (8.673e-08, -0.7979, 0.9867), (-0.1494, -0.7508, 1.0), (-0.1583, -0.7957, 0.9545), (-0.1557, -0.7826, 0.9867), (-0.293, -0.7073, 1.0), (-0.3105, -0.7495, 0.9545), (-0.3053, -0.7372, 0.9867), (-0.4253, -0.6365, 1.0), (-0.4507, -0.6746, 0.9545), (-0.4433, -0.6634, 0.9867), (-0.5413, -0.5413, 1.0), (-0.5737, -0.5737, 0.9545), (-0.5642, -0.5642, 0.9867), (-0.6365, -0.4253, 1.0), (-0.6746, -0.4507, 0.9545), (-0.6634, -0.4433, 0.9867), (-0.7073, -0.293, 1.0), (-0.7495, -0.3105, 0.9545), (-0.7372, -0.3053, 0.9867), (-0.7508, -0.1494, 1.0), (-0.7957, -0.1583, 0.9545), (-0.7826, -0.1557, 0.9867), (-0.7656, -7.078e-08, 1.0), (-0.8113, -7.528e-08, 0.9545), (-0.7979, -7.395e-08, 0.9867), (-0.7508, 0.1494, 1.0), (-0.7957, 0.1583, 0.9545), (-0.7826, 0.1557, 0.9867), (-0.7073, 0.293, 1.0), (-0.7495, 0.3105, 0.9545), (-0.7372, 0.3053, 0.9867), (-0.6365, 0.4253, 1.0), (-0.6746, 0.4507, 0.9545), (-0.6634, 0.4433, 0.9867), (-0.5413, 0.5413, 1.0), (-0.5737, 0.5737, 0.9545), (-0.5642, 0.5642, 0.9867), (-0.4253, 0.6365, 1.0), (-0.4507, 0.6746, 0.9545), (-0.4433, 0.6634, 0.9867), (-0.293, 0.7073, 1.0), (-0.3105, 0.7495, 0.9545), (-0.3053, 0.7372, 0.9867), (-0.1494, 0.7508, 1.0), (-0.1583, 0.7957, 0.9545), (-0.1557, 0.7826, 0.9867)], [], [(4, 3, 35, 36), (31, 30, 62, 63), (18, 17, 49, 50), (5, 4, 36, 37), (0, 31, 63, 32), (19, 18, 50, 51), (6, 5, 37, 38), (20, 19, 51, 52), (7, 6, 38, 39), (21, 20, 52, 53), (8, 7, 39, 40), (22, 21, 53, 54), (9, 8, 40, 41), (23, 22, 54, 55), (10, 9, 41, 42), (24, 23, 55, 56), (11, 10, 42, 43), (25, 24, 56, 57), (12, 11, 43, 44), (26, 25, 57, 58), (13, 12, 44, 45), (27, 26, 58, 59), (14, 13, 45, 46), (1, 0, 32, 33), (28, 27, 59, 60), (15, 14, 46, 47), (2, 1, 33, 34), (29, 28, 60, 61), (16, 15, 47, 48), (3, 2, 34, 35), (30, 29, 61, 62), (17, 16, 48, 49), (35, 34, 66, 67), (62, 61, 93, 94), (49, 48, 80, 81), (36, 35, 67, 68), (63, 62, 94, 95), (50, 49, 81, 82), (37, 36, 68, 69), (32, 63, 95, 64), (51, 50, 82, 83), (38, 37, 69, 70), (52, 51, 83, 84), (39, 38, 70, 71), (53, 52, 84, 85), (40, 39, 71, 72), (54, 53, 85, 86), (41, 40, 72, 73), (55, 54, 86, 87), (42, 41, 73, 74), (56, 55, 87, 88), (43, 42, 74, 75), (57, 56, 88, 89), (44, 43, 75, 76), (58, 57, 89, 90), (45, 44, 76, 77), (59, 58, 90, 91), (46, 45, 77, 78), (33, 32, 64, 65), (60, 59, 91, 92), (47, 46, 78, 79), (34, 33, 65, 66), (61, 60, 92, 93), (48, 47, 79, 80), (71, 70, 115, 118), (85, 84, 157, 160), (72, 71, 118, 121), (86, 85, 160, 163), (73, 72, 121, 124), (87, 86, 163, 166), (74, 73, 124, 127), (88, 87, 166, 169), (75, 74, 127, 130), (89, 88, 169, 172), (76, 75, 130, 133), (90, 89, 172, 175), (77, 76, 133, 136), (91, 90, 175, 178), (78, 77, 136, 139), (92, 91, 178, 181), (79, 78, 139, 142), (66, 65, 100, 103), (93, 92, 181, 184), (80, 79, 142, 145), (67, 66, 103, 106), (94, 93, 184, 187), (81, 80, 145, 148), (68, 67, 106, 109), (95, 94, 187, 190), (82, 81, 148, 151), (69, 68, 109, 112), (83, 82, 151, 154), (70, 69, 112, 115), (65, 64, 96, 100), (84, 83, 154, 157), (64, 95, 190, 96), (100, 96, 98, 101), (101, 98, 97, 99), (103, 100, 101, 104), (104, 101, 99, 102), (106, 103, 104, 107), (107, 104, 102, 105), (109, 106, 107, 110), (110, 107, 105, 108), (112, 109, 110, 113), (113, 110, 108, 111), (115, 112, 113, 116), (116, 113, 111, 114), (118, 115, 116, 119), (119, 116, 114, 117), (121, 118, 119, 122), (122, 119, 117, 120), (124, 121, 122, 125), (125, 122, 120, 123), (127, 124, 125, 128), (128, 125, 123, 126), (130, 127, 128, 131), (131, 128, 126, 129), (133, 130, 131, 134), (134, 131, 129, 132), (136, 133, 134, 137), (137, 134, 132, 135), (139, 136, 137, 140), (140, 137, 135, 138), (142, 139, 140, 143), (143, 140, 138, 141), (145, 142, 143, 146), (146, 143, 141, 144), (148, 145, 146, 149), (149, 146, 144, 147), (151, 148, 149, 152), (152, 149, 147, 150), (154, 151, 152, 155), (155, 152, 150, 153), (157, 154, 155, 158), (158, 155, 153, 156), (160, 157, 158, 161), (161, 158, 156, 159), (163, 160, 161, 164), (164, 161, 159, 162), (166, 163, 164, 167), (167, 164, 162, 165), (169, 166, 167, 170), (170, 167, 165, 168), (172, 169, 170, 173), (173, 170, 168, 171), (175, 172, 173, 176), (176, 173, 171, 174), (178, 175, 176, 179), (179, 176, 174, 177), (181, 178, 179, 182), (182, 179, 177, 180), (184, 181, 182, 185), (185, 182, 180, 183), (187, 184, 185, 188), (188, 185, 183, 186), (190, 187, 188, 191), (191, 188, 186, 189), (96, 190, 191, 98), (98, 191, 189, 97), (99, 97, 189, 186, 183, 180, 177, 174, 171, 168, 165, 162, 159, 156, 153, 150, 147, 144, 141, 138, 135, 132, 129, 126, 123, 120, 117, 114, 111, 108, 105, 102)])
me_cube_003.polygons.foreach_set('use_smooth', [1, 1, 1, 1, 1, 1, 1, 1, 1, 1, 1, 1, 1, 1, 1, 1, 1, 1, 1, 1, 1, 1, 1, 1, 1, 1, 1, 1, 1, 1, 1, 1, 1, 1, 1, 1, 1, 1, 1, 1, 1, 1, 1, 1, 1, 1, 1, 1, 1, 1, 1, 1, 1, 1, 1, 1, 1, 1, 1, 1, 1, 1, 1, 1, 0, 0, 0, 0, 0, 0, 0, 0, 0, 0, 0, 0, 0, 0, 0, 0, 0, 0, 0, 0, 0, 0, 0, 0, 0, 0, 0, 0, 0, 0, 0, 0, 0, 1, 0, 1, 0, 1, 0, 1, 0, 1, 0, 1, 0, 1, 0, 1, 0, 1, 0, 1, 0, 1, 0, 1, 0, 1, 0, 1, 0, 1, 0, 1, 0, 1, 0, 1, 0, 1, 0, 1, 0, 1, 0, 1, 0, 1, 0, 1, 0, 1, 0, 1, 0, 1, 0, 1, 0, 1, 0, 1, 0, 1, 0, 1, 1])
_uv = me_cube_003.uv_layers.new(name='UVMap')
_uv.uv.foreach_set('vector', [0.6798, 0.5548, 0.6893, 0.5415, 0.6893, 0.5415, 0.6798, 0.5548, 0.7312, 0.5085, 0.7408, 0.5065, 0.7408, 0.5065, 0.7312, 0.5085, 0.773, 0.6938, 0.7582, 0.7001, 0.7582, 0.7001, 0.773, 0.6938, 0.6722, 0.57, 0.6798, 0.5548, 0.6798, 0.5548, 0.6722, 0.57, 0.7208, 0.5129, 0.7312, 0.5085, 0.7312, 0.5085, 0.7208, 0.5129, 0.7861, 0.6843, 0.773, 0.6938, 0.773, 0.6938, 0.7861, 0.6843, 0.6665, 0.5862, 0.6722, 0.57, 0.6722, 0.57, 0.6665, 0.5862, 0.7967, 0.6717, 0.7861, 0.6843, 0.7861, 0.6843, 0.7967, 0.6717, 0.6631, 0.6031, 0.6665, 0.5862, 0.6665, 0.5862, 0.6631, 0.6031, 0.8041, 0.6559, 0.7967, 0.6717, 0.7967, 0.6717, 0.8041, 0.6559, 0.662, 0.6199, 0.6631, 0.6031, 0.6631, 0.6031, 0.662, 0.6199, 0.8075, 0.6368, 0.8041, 0.6559, 0.8041, 0.6559, 0.8075, 0.6368, 0.6636, 0.6364, 0.662, 0.6199, 0.662, 0.6199, 0.6636, 0.6364, 0.8068, 0.6149, 0.8075, 0.6368, 0.8075, 0.6368, 0.8068, 0.6149, 0.6678, 0.652, 0.6636, 0.6364, 0.6636, 0.6364, 0.6678, 0.652, 0.8024, 0.5918, 0.8068, 0.6149, 0.8068, 0.6149, 0.8024, 0.5918, 0.6745, 0.6666, 0.6678, 0.652, 0.6678, 0.652, 0.6745, 0.6666, 0.7947, 0.5687, 0.8024, 0.5918, 0.8024, 0.5918, 0.7947, 0.5687, 0.6838, 0.6797, 0.6745, 0.6666, 0.6745, 0.6666, 0.6838, 0.6797, 0.7839, 0.5465, 0.7947, 0.5687, 0.7947, 0.5687, 0.7839, 0.5465, 0.6959, 0.6902, 0.6838, 0.6797, 0.6838, 0.6797, 0.6959, 0.6902, 0.7708, 0.5265, 0.7839, 0.5465, 0.7839, 0.5465, 0.7708, 0.5265, 0.7104, 0.6978, 0.6959, 0.6902, 0.6959, 0.6902, 0.7104, 0.6978, 0.7102, 0.5202, 0.7208, 0.5129, 0.7208, 0.5129, 0.7102, 0.5202, 0.7584, 0.5126, 0.7708, 0.5265, 0.7708, 0.5265, 0.7584, 0.5126, 0.7261, 0.7021, 0.7104, 0.6978, 0.7104, 0.6978, 0.7261, 0.7021, 0.6996, 0.5299, 0.7102, 0.5202, 0.7102, 0.5202, 0.6996, 0.5299, 0.7491, 0.5069, 0.7584, 0.5126, 0.7584, 0.5126, 0.7491, 0.5069, 0.7424, 0.7029, 0.7261, 0.7021, 0.7261, 0.7021, 0.7424, 0.7029, 0.6893, 0.5415, 0.6996, 0.5299, 0.6996, 0.5299, 0.6893, 0.5415, 0.7408, 0.5065, 0.7491, 0.5069, 0.7491, 0.5069, 0.7408, 0.5065, 0.7582, 0.7001, 0.7424, 0.7029, 0.7424, 0.7029, 0.7582, 0.7001, 0.6893, 0.5415, 0.6996, 0.5299, 0.6996, 0.5299, 0.6893, 0.5415, 0.7408, 0.5065, 0.7491, 0.5069, 0.7491, 0.5069, 0.7408, 0.5065, 0.7582, 0.7001, 0.7424, 0.7029, 0.7424, 0.7029, 0.7582, 0.7001, 0.6798, 0.5548, 0.6893, 0.5415, 0.6893, 0.5415, 0.6798, 0.5548, 0.7312, 0.5085, 0.7408, 0.5065, 0.7408, 0.5065, 0.7312, 0.5085, 0.773, 0.6938, 0.7582, 0.7001, 0.7582, 0.7001, 0.773, 0.6938, 0.6722, 0.57, 0.6798, 0.5548, 0.6798, 0.5548, 0.6722, 0.57, 0.7208, 0.5129, 0.7312, 0.5085, 0.7312, 0.5085, 0.7208, 0.5129, 0.7861, 0.6843, 0.773, 0.6938, 0.773, 0.6938, 0.7861, 0.6843, 0.6665, 0.5862, 0.6722, 0.57, 0.6722, 0.57, 0.6665, 0.5862, 0.7967, 0.6717, 0.7861, 0.6843, 0.7861, 0.6843, 0.7967, 0.6717, 0.6631, 0.6031, 0.6665, 0.5862, 0.6665, 0.5862, 0.6631, 0.6031, 0.8041, 0.6559, 0.7967, 0.6717, 0.7967, 0.6717, 0.8041, 0.6559, 0.662, 0.6199, 0.6631, 0.6031, 0.6631, 0.6031, 0.662, 0.6199, 0.8075, 0.6368, 0.8041, 0.6559, 0.8041, 0.6559, 0.8075, 0.6368, 0.6636, 0.6364, 0.662, 0.6199, 0.662, 0.6199, 0.6636, 0.6364, 0.8068, 0.6149, 0.8075, 0.6368, 0.8075, 0.6368, 0.8068, 0.6149, 0.6678, 0.652, 0.6636, 0.6364, 0.6636, 0.6364, 0.6678, 0.652, 0.8024, 0.5918, 0.8068, 0.6149, 0.8068, 0.6149, 0.8024, 0.5918, 0.6745, 0.6666, 0.6678, 0.652, 0.6678, 0.652, 0.6745, 0.6666, 0.7947, 0.5687, 0.8024, 0.5918, 0.8024, 0.5918, 0.7947, 0.5687, 0.6838, 0.6797, 0.6745, 0.6666, 0.6745, 0.6666, 0.6838, 0.6797, 0.7839, 0.5465, 0.7947, 0.5687, 0.7947, 0.5687, 0.7839, 0.5465, 0.6959, 0.6902, 0.6838, 0.6797, 0.6838, 0.6797, 0.6959, 0.6902, 0.7708, 0.5265, 0.7839, 0.5465, 0.7839, 0.5465, 0.7708, 0.5265, 0.7104, 0.6978, 0.6959, 0.6902, 0.6959, 0.6902, 0.7104, 0.6978, 0.7102, 0.5202, 0.7208, 0.5129, 0.7208, 0.5129, 0.7102, 0.5202, 0.7584, 0.5126, 0.7708, 0.5265, 0.7708, 0.5265, 0.7584, 0.5126, 0.7261, 0.7021, 0.7104, 0.6978, 0.7104, 0.6978, 0.7261, 0.7021, 0.6996, 0.5299, 0.7102, 0.5202, 0.7102, 0.5202, 0.6996, 0.5299, 0.7491, 0.5069, 0.7584, 0.5126, 0.7584, 0.5126, 0.7491, 0.5069, 0.7424, 0.7029, 0.7261, 0.7021, 0.7261, 0.7021, 0.7424, 0.7029, 0.6631, 0.6031, 0.6665, 0.5862, 0.6665, 0.5862, 0.6631, 0.6031, 0.8041, 0.6559, 0.7967, 0.6717, 0.7967, 0.6717, 0.8041, 0.6559, 0.662, 0.6199, 0.6631, 0.6031, 0.6631, 0.6031, 0.662, 0.6199, 0.8075, 0.6368, 0.8041, 0.6559, 0.8041, 0.6559, 0.8075, 0.6368, 0.6636, 0.6364, 0.662, 0.6199, 0.662, 0.6199, 0.6636, 0.6364, 0.8068, 0.6149, 0.8075, 0.6368, 0.8075, 0.6368, 0.8068, 0.6149, 0.6678, 0.652, 0.6636, 0.6364, 0.6636, 0.6364, 0.6678, 0.652, 0.8024, 0.5918, 0.8068, 0.6149, 0.8068, 0.6149, 0.8024, 0.5918, 0.6745, 0.6666, 0.6678, 0.652, 0.6678, 0.652, 0.6745, 0.6666, 0.7947, 0.5687, 0.8024, 0.5918, 0.8024, 0.5918, 0.7947, 0.5687, 0.6838, 0.6797, 0.6745, 0.6666, 0.6745, 0.6666, 0.6838, 0.6797, 0.7839, 0.5465, 0.7947, 0.5687, 0.7947, 0.5687, 0.7839, 0.5465, 0.6959, 0.6902, 0.6838, 0.6797, 0.6838, 0.6797, 0.6959, 0.6902, 0.7708, 0.5265, 0.7839, 0.5465, 0.7839, 0.5465, 0.7708, 0.5265, 0.7104, 0.6978, 0.6959, 0.6902, 0.6959, 0.6902, 0.7104, 0.6978, 0.7584, 0.5126, 0.7708, 0.5265, 0.7708, 0.5265, 0.7584, 0.5126, 0.7261, 0.7021, 0.7104, 0.6978, 0.7104, 0.6978, 0.7261, 0.7021, 0.6996, 0.5299, 0.7102, 0.5202, 0.7102, 0.5202, 0.6996, 0.5299, 0.7491, 0.5069, 0.7584, 0.5126, 0.7584, 0.5126, 0.7491, 0.5069, 0.7424, 0.7029, 0.7261, 0.7021, 0.7261, 0.7021, 0.7424, 0.7029, 0.6893, 0.5415, 0.6996, 0.5299, 0.6996, 0.5299, 0.6893, 0.5415, 0.7408, 0.5065, 0.7491, 0.5069, 0.7491, 0.5069, 0.7408, 0.5065, 0.7582, 0.7001, 0.7424, 0.7029, 0.7424, 0.7029, 0.7582, 0.7001, 0.6798, 0.5548, 0.6893, 0.5415, 0.6893, 0.5415, 0.6798, 0.5548, 0.7312, 0.5085, 0.7408, 0.5065, 0.7408, 0.5065, 0.7312, 0.5085, 0.773, 0.6938, 0.7582, 0.7001, 0.7582, 0.7001, 0.773, 0.6938, 0.6722, 0.57, 0.6798, 0.5548, 0.6798, 0.5548, 0.6722, 0.57, 0.7861, 0.6843, 0.773, 0.6938, 0.773, 0.6938, 0.7861, 0.6843, 0.6665, 0.5862, 0.6722, 0.57, 0.6722, 0.57, 0.6665, 0.5862, 0.7102, 0.5202, 0.7208, 0.5129, 0.7208, 0.5129, 0.7102, 0.5202, 0.7967, 0.6717, 0.7861, 0.6843, 0.7861, 0.6843, 0.7967, 0.6717, 0.7208, 0.5129, 0.7312, 0.5085, 0.7312, 0.5085, 0.7208, 0.5129, 0.7102, 0.5202, 0.7208, 0.5129, 0.7208, 0.513, 0.7102, 0.5202, 0.7102, 0.5202, 0.7208, 0.513, 0.7212, 0.518, 0.7111, 0.5247, 0.6996, 0.5299, 0.7102, 0.5202, 0.7102, 0.5202, 0.6996, 0.5299, 0.6996, 0.5299, 0.7102, 0.5202, 0.7111, 0.5247, 0.7011, 0.5339, 0.6893, 0.5415, 0.6996, 0.5299, 0.6996, 0.5299, 0.6893, 0.5415, 0.6893, 0.5415, 0.6996, 0.5299, 0.7011, 0.5339, 0.6914, 0.5449, 0.6798, 0.5548, 0.6893, 0.5415, 0.6893, 0.5415, 0.6799, 0.5549, 0.6799, 0.5549, 0.6893, 0.5415, 0.6914, 0.5449, 0.6826, 0.5576, 0.6722, 0.57, 0.6798, 0.5548, 0.6799, 0.5549, 0.6722, 0.57, 0.6722, 0.57, 0.6799, 0.5549, 0.6826, 0.5576, 0.6754, 0.5719, 0.6665, 0.5862, 0.6722, 0.57, 0.6722, 0.57, 0.6665, 0.5862, 0.6665, 0.5862, 0.6722, 0.57, 0.6754, 0.5719, 0.6701, 0.5873, 0.6631, 0.6031, 0.6665, 0.5862, 0.6665, 0.5862, 0.6631, 0.6031, 0.6631, 0.6031, 0.6665, 0.5862, 0.6701, 0.5873, 0.6668, 0.6032, 0.662, 0.6199, 0.6631, 0.6031, 0.6631, 0.6031, 0.6621, 0.6199, 0.6621, 0.6199, 0.6631, 0.6031, 0.6668, 0.6032, 0.6659, 0.6192, 0.6636, 0.6364, 0.662, 0.6199, 0.6621, 0.6199, 0.6636, 0.6364, 0.6636, 0.6364, 0.6621, 0.6199, 0.6659, 0.6192, 0.6674, 0.6348, 0.6678, 0.652, 0.6636, 0.6364, 0.6636, 0.6364, 0.6678, 0.652, 0.6678, 0.652, 0.6636, 0.6364, 0.6674, 0.6348, 0.6714, 0.6496, 0.6745, 0.6666, 0.6678, 0.652, 0.6678, 0.652, 0.6745, 0.6666, 0.6745, 0.6666, 0.6678, 0.652, 0.6714, 0.6496, 0.6778, 0.6634, 0.6838, 0.6797, 0.6745, 0.6666, 0.6745, 0.6666, 0.6838, 0.6796, 0.6838, 0.6796, 0.6745, 0.6666, 0.6778, 0.6634, 0.6867, 0.6757, 0.6959, 0.6902, 0.6838, 0.6797, 0.6838, 0.6796, 0.696, 0.6902, 0.696, 0.6902, 0.6838, 0.6796, 0.6867, 0.6757, 0.6982, 0.6856, 0.7104, 0.6978, 0.6959, 0.6902, 0.696, 0.6902, 0.7104, 0.6978, 0.7104, 0.6978, 0.696, 0.6902, 0.6982, 0.6856, 0.7117, 0.6927, 0.7261, 0.7021, 0.7104, 0.6978, 0.7104, 0.6978, 0.7261, 0.7021, 0.7261, 0.7021, 0.7104, 0.6978, 0.7117, 0.6927, 0.7265, 0.6968, 0.7424, 0.7029, 0.7261, 0.7021, 0.7261, 0.7021, 0.7424, 0.7029, 0.7424, 0.7029, 0.7261, 0.7021, 0.7265, 0.6968, 0.7418, 0.6975, 0.7582, 0.7001, 0.7424, 0.7029, 0.7424, 0.7029, 0.7582, 0.7001, 0.7582, 0.7001, 0.7424, 0.7029, 0.7418, 0.6975, 0.7567, 0.6948, 0.773, 0.6938, 0.7582, 0.7001, 0.7582, 0.7001, 0.773, 0.6938, 0.773, 0.6938, 0.7582, 0.7001, 0.7567, 0.6948, 0.7706, 0.6888, 0.7861, 0.6843, 0.773, 0.6938, 0.773, 0.6938, 0.7861, 0.6843, 0.7861, 0.6843, 0.773, 0.6938, 0.7706, 0.6888, 0.7828, 0.6798, 0.7967, 0.6717, 0.7861, 0.6843, 0.7861, 0.6843, 0.7967, 0.6717, 0.7967, 0.6717, 0.7861, 0.6843, 0.7828, 0.6798, 0.7928, 0.6678, 0.8041, 0.6559, 0.7967, 0.6717, 0.7967, 0.6717, 0.8041, 0.6559, 0.8041, 0.6559, 0.7967, 0.6717, 0.7928, 0.6678, 0.7997, 0.6528, 0.8075, 0.6368, 0.8041, 0.6559, 0.8041, 0.6559, 0.8075, 0.6368, 0.8075, 0.6368, 0.8041, 0.6559, 0.7997, 0.6528, 0.8029, 0.6347, 0.8068, 0.6149, 0.8075, 0.6368, 0.8075, 0.6368, 0.8068, 0.6149, 0.8068, 0.6149, 0.8075, 0.6368, 0.8029, 0.6347, 0.8023, 0.6142, 0.8024, 0.5918, 0.8068, 0.6149, 0.8068, 0.6149, 0.8024, 0.5918, 0.8024, 0.5918, 0.8068, 0.6149, 0.8023, 0.6142, 0.7982, 0.5925, 0.7947, 0.5687, 0.8024, 0.5918, 0.8024, 0.5918, 0.7947, 0.5687, 0.7947, 0.5687, 0.8024, 0.5918, 0.7982, 0.5925, 0.791, 0.5707, 0.7839, 0.5465, 0.7947, 0.5687, 0.7947, 0.5687, 0.7839, 0.5465, 0.7839, 0.5465, 0.7947, 0.5687, 0.791, 0.5707, 0.781, 0.55, 0.7708, 0.5265, 0.7839, 0.5465, 0.7839, 0.5465, 0.7708, 0.5266, 0.7708, 0.5266, 0.7839, 0.5465, 0.781, 0.55, 0.7691, 0.5317, 0.7584, 0.5126, 0.7708, 0.5265, 0.7708, 0.5266, 0.7584, 0.5126, 0.7584, 0.5126, 0.7708, 0.5266, 0.7691, 0.5317, 0.7577, 0.5188, 0.7491, 0.5069, 0.7584, 0.5126, 0.7584, 0.5126, 0.7491, 0.507, 0.7491, 0.507, 0.7584, 0.5126, 0.7577, 0.5188, 0.7485, 0.5129, 0.7408, 0.5065, 0.7491, 0.5069, 0.7491, 0.507, 0.7407, 0.5065, 0.7407, 0.5065, 0.7491, 0.507, 0.7485, 0.5129, 0.7402, 0.512, 0.7312, 0.5085, 0.7408, 0.5065, 0.7407, 0.5065, 0.7312, 0.5085, 0.7312, 0.5085, 0.7407, 0.5065, 0.7402, 0.512, 0.7311, 0.5137, 0.7208, 0.5129, 0.7312, 0.5085, 0.7312, 0.5085, 0.7208, 0.513, 0.7208, 0.513, 0.7312, 0.5085, 0.7311, 0.5137, 0.7212, 0.518, 0.7111, 0.5247, 0.7212, 0.518, 0.7311, 0.5137, 0.7402, 0.512, 0.7485, 0.5129, 0.7577, 0.5188, 0.7691, 0.5317, 0.781, 0.55, 0.791, 0.5707, 0.7982, 0.5925, 0.8023, 0.6142, 0.8029, 0.6347, 0.7997, 0.6528, 0.7928, 0.6678, 0.7828, 0.6798, 0.7706, 0.6888, 0.7567, 0.6948, 0.7418, 0.6975, 0.7265, 0.6968, 0.7117, 0.6927, 0.6982, 0.6856, 0.6867, 0.6757, 0.6778, 0.6634, 0.6714, 0.6496, 0.6674, 0.6348, 0.6659, 0.6192, 0.6668, 0.6032, 0.6701, 0.5873, 0.6754, 0.5719, 0.6826, 0.5576, 0.6914, 0.5449, 0.7011, 0.5339])
me_cube_003.use_remesh_fix_poles = True
me_cube_003.use_remesh_preserve_attributes = False
me_cube_003.use_mirror_vertex_groups = False
me_cube_003.update()

# ---- objects
ob_jar = bpy.data.objects.new('jar', me_cube_001)
ob_cube_001 = bpy.data.objects.new('Cube.001', me_cube_002)
ob_circle = bpy.data.objects.new('Circle', me_circle)
ob_lid = bpy.data.objects.new('lid', me_cube_003)

# ---- transforms, parenting, visibility, modifiers, constraints
ob_jar.location = (0.0, 0.0, 0.0)
ob_jar.scale = (0.4692, 0.4692, 0.5)
ob_jar.lineart.crease_threshold = 0.0
_m = ob_jar.modifiers.new('Solidify', 'SOLIDIFY')
_m.thickness = 0.05
_m.nonmanifold_merge_threshold = 0.0003
ob_cube_001.location = (0.0, 0.0, 0.0)
ob_cube_001.scale = (0.4692, 0.4692, 0.5)
ob_cube_001.lineart.crease_threshold = 0.0
ob_circle.location = (0.0, 0.0, 0.3126)
ob_circle.scale = (0.3013, 0.3013, 0.3013)
ob_circle.lineart.crease_threshold = 0.0
ob_lid.location = (0.0, 0.0, 0.0)
ob_lid.scale = (0.491, 0.491, 0.5)
ob_lid.lineart.crease_threshold = 0.0
_m = ob_lid.modifiers.new('Solidify', 'SOLIDIFY')
_m.thickness = 0.02
_m.nonmanifold_merge_threshold = 0.0003

# ---- collection membership
col_collection.objects.link(ob_jar)
col_collection.objects.link(ob_cube_001)
col_collection.objects.link(ob_circle)
col_collection.objects.link(ob_lid)

# ---- scene / render settings (as saved in the file)
scene.frame_start = 1; scene.frame_end = 250; scene.frame_set(1)
scene.render.engine = 'BLENDER_EEVEE_NEXT'
scene.cycles.use_denoising = False
scene.cycles.samples = 128
scene.cycles.sampling_pattern = 'TABULATED_SOBOL'
scene.cycles.use_adaptive_sampling = False
scene.cycles.use_light_tree = False
scene.view_settings.view_transform = 'Filmic'
bpy.context.view_layer.update()

# ---- added for rendering (the .blend has no active camera and no usable light): camera, sun
cam_auto = bpy.data.cameras.new('AutoCamera')
cam_auto.lens = 50.0
cam_auto.sensor_width = 36.0
cam_auto.clip_end = 1000.0
ob_auto_camera = bpy.data.objects.new('AutoCamera', cam_auto)
scene.collection.objects.link(ob_auto_camera)
ob_auto_camera.location = (1.53736, -1.84483, 1.22989)
ob_auto_camera.rotation_euler = (1.09748, -7.21219e-08, 0.694738)
scene.camera = ob_auto_camera
light_auto_sun = bpy.data.lights.new('AutoSun', 'SUN')
light_auto_sun.energy = 3.0
light_auto_sun.angle = 0.0523599
ob_auto_sun = bpy.data.objects.new('AutoSun', light_auto_sun)
scene.collection.objects.link(ob_auto_sun)
ob_auto_sun.rotation_euler = (0.872665, 0.174533, 0.523599)
bpy.context.view_layer.update()
